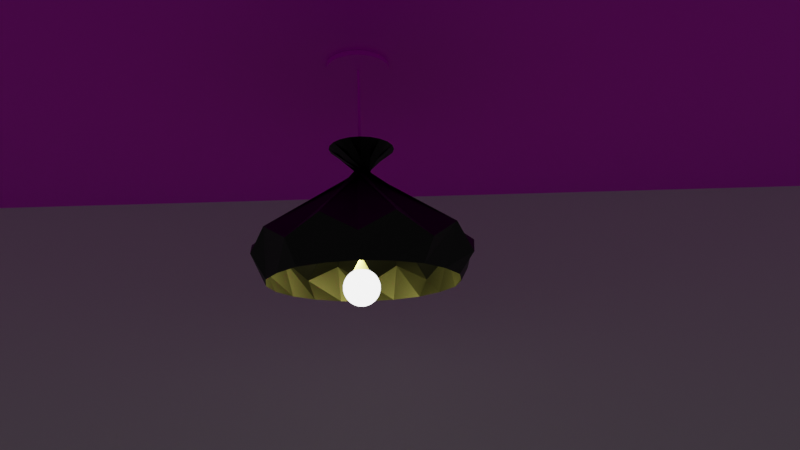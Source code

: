 # Source: Light.blend  (saved by Blender 3.6.13; exported with 4.5.12 LTS)
import bpy
from mathutils import Matrix  # noqa: F401  (used for matrix-valued properties, if any)

bpy.ops.wm.read_factory_settings(use_empty=True)
scene = bpy.context.scene
scene.name = 'Scene'

# ---- collections
col_collection = bpy.data.collections.new('Collection'); scene.collection.children.link(col_collection)

# ---- images (referenced by path relative to the original .blend; pixels are not part of the script)
import os
ASSET_DIR = os.environ.get("B2B_ASSET_DIR", "")  # directory of the original .blend (textures are referenced by path, not embedded)
HERE = os.path.dirname(os.path.abspath(__file__))  # packed textures are extracted next to this script under _unpacked/

def load_image(name, relpath, width, height, colorspace="sRGB"):
    """Load a texture the original file referenced (path relative to the .blend, or extracted next to this script)."""
    p = next((c for c in (os.path.join(HERE, relpath), os.path.join(ASSET_DIR, relpath)) if relpath and os.path.exists(c)), "")
    if p:
        img = bpy.data.images.load(p, check_existing=True)
        img.name = name
    else:  # same state as the original file: an image datablock whose file is absent (Cycles renders it pink)
        img = bpy.data.images.new(name, width, height)
        img.source = "FILE"
        img.filepath = "//" + (relpath or name)
    img.colorspace_settings.name = colorspace
    return img
img_paint_1315_jpg = load_image('Paint-1315.jpg', 'Paint-1315.jpg', 1024, 1024, 'sRGB')
img_240_f_250444275_nbxczduilcqlqmxu7mrb9ck8ejmurdy4_jpg = load_image('240_F_250444275_nBXcZduIlcqlQmxu7MrB9Ck8ejMURdY4.jpg', '240_F_250444275_nBXcZduIlcqlQmxu7MrB9Ck8ejMURdY4.jpg', 1024, 1024, 'sRGB')
img_abstract_background_with_patterned_glass_texture_jpg = load_image('abstract-background-with-patterned-glass-texture.jpg', 'abstract-background-with-patterned-glass-texture.jpg', 1024, 1024, 'Filmic sRGB')
img_240_f_95669744_sme4gdzku9o2s7tichzdhz82soupzsrs_jpg = load_image('240_F_95669744_SME4GdzkU9o2s7TIchZdHz82SouPZSrs.jpg', '240_F_95669744_SME4GdzkU9o2s7TIchZdHz82SouPZSrs.jpg', 1024, 1024, 'sRGB')

# ---- materials (node trees are filled in below, after node groups)
mat_material_002 = bpy.data.materials.new('Material.002')
mat_material_002.use_transparent_shadow = False
mat_material_006 = bpy.data.materials.new('Material.006')
mat_material_006.use_transparent_shadow = False
mat_material_005 = bpy.data.materials.new('Material.005')
mat_material_005.use_transparent_shadow = False
mat_material_004 = bpy.data.materials.new('Material.004')
mat_material_004.use_transparent_shadow = False
mat_material_007 = bpy.data.materials.new('Material.007')
mat_material_007.use_transparent_shadow = False
mat_material_001 = bpy.data.materials.new('Material.001')
mat_material_001.use_transparent_shadow = False

# ---- material node trees
mat_material_002.use_nodes = True; mat_material_002.node_tree.nodes.clear()
_N = mat_material_002.node_tree.nodes; _L = mat_material_002.node_tree.links
n0 = _N.new('ShaderNodeOutputMaterial'); n0.name = 'Material Output'; n0.location = (300, 300)
n1 = _N.new('ShaderNodeBsdfPrincipled'); n1.name = 'Principled BSDF'; n1.location = (10, 300)
n1.distribution = 'GGX'
n1.subsurface_method = 'RANDOM_WALK_SKIN'
n1.inputs[3].default_value = 1.45
n1.inputs[27].default_value = (0.0, 0.0, 0.0, 1.0)
n1.inputs[28].default_value = 1.0
n2 = _N.new('ShaderNodeTexImage'); n2.name = 'Image Texture'; n2.location = (-320, 212)
n2.image = img_paint_1315_jpg
_L.new(n1.outputs[0], n0.inputs[0])
_L.new(n2.outputs[0], n1.inputs[0])
n0.is_active_output = True
mat_material_006.use_nodes = True; mat_material_006.node_tree.nodes.clear()
_N = mat_material_006.node_tree.nodes; _L = mat_material_006.node_tree.links
n0 = _N.new('ShaderNodeBsdfPrincipled'); n0.name = 'Principled BSDF'; n0.location = (10, 300)
n0.distribution = 'GGX'
n0.subsurface_method = 'RANDOM_WALK_SKIN'
n0.inputs[3].default_value = 1.45
n0.inputs[27].default_value = (0.0, 0.0, 0.0, 1.0)
n0.inputs[28].default_value = 1.0
n1 = _N.new('ShaderNodeOutputMaterial'); n1.name = 'Material Output'; n1.location = (300, 300)
_L.new(n0.outputs[0], n1.inputs[0])
n1.is_active_output = True
mat_material_005.use_nodes = True; mat_material_005.node_tree.nodes.clear()
_N = mat_material_005.node_tree.nodes; _L = mat_material_005.node_tree.links
n0 = _N.new('ShaderNodeOutputMaterial'); n0.name = 'Material Output'; n0.location = (300, 300)
n1 = _N.new('ShaderNodeEmission'); n1.name = 'Emission'; n1.location = (10, 300)
n1.inputs[1].default_value = 4.0
_L.new(n1.outputs[0], n0.inputs[0])
n0.is_active_output = True
mat_material_004.use_nodes = True; mat_material_004.node_tree.nodes.clear()
_N = mat_material_004.node_tree.nodes; _L = mat_material_004.node_tree.links
n0 = _N.new('ShaderNodeBsdfPrincipled'); n0.name = 'Principled BSDF'; n0.location = (10, 300)
n0.distribution = 'GGX'
n0.subsurface_method = 'RANDOM_WALK_SKIN'
n0.inputs[3].default_value = 1.45
n0.inputs[27].default_value = (0.0, 0.0, 0.0, 1.0)
n0.inputs[28].default_value = 1.0
n1 = _N.new('ShaderNodeOutputMaterial'); n1.name = 'Material Output'; n1.location = (300, 300)
n2 = _N.new('ShaderNodeTexImage'); n2.name = 'Image Texture'; n2.location = (-311, 251)
n2.image = img_240_f_250444275_nbxczduilcqlqmxu7mrb9ck8ejmurdy4_jpg
_L.new(n0.outputs[0], n1.inputs[0])
_L.new(n2.outputs[0], n0.inputs[0])
n1.is_active_output = True
mat_material_007.use_nodes = True; mat_material_007.node_tree.nodes.clear()
_N = mat_material_007.node_tree.nodes; _L = mat_material_007.node_tree.links
n0 = _N.new('ShaderNodeOutputMaterial'); n0.name = 'Material Output'; n0.location = (300, 300)
n1 = _N.new('ShaderNodeBsdfPrincipled'); n1.name = 'Principled BSDF'; n1.location = (10, 300)
n1.distribution = 'GGX'
n1.subsurface_method = 'RANDOM_WALK_SKIN'
n1.inputs[3].default_value = 1.45
n1.inputs[27].default_value = (0.0, 0.0, 0.0, 1.0)
n1.inputs[28].default_value = 1.0
n2 = _N.new('ShaderNodeTexImage'); n2.name = 'Image Texture'; n2.location = (-252, 279)
n2.image = img_abstract_background_with_patterned_glass_texture_jpg
n2.interpolation = 'Smart'
_L.new(n1.outputs[0], n0.inputs[0])
_L.new(n2.outputs[0], n1.inputs[0])
n0.is_active_output = True
mat_material_001.use_nodes = True; mat_material_001.node_tree.nodes.clear()
_N = mat_material_001.node_tree.nodes; _L = mat_material_001.node_tree.links
n0 = _N.new('ShaderNodeOutputMaterial'); n0.name = 'Material Output'; n0.location = (300, 300)
n1 = _N.new('ShaderNodeTexImage'); n1.name = 'Image Texture'; n1.location = (-247, 223)
n1.image = img_240_f_95669744_sme4gdzku9o2s7tichzdhz82soupzsrs_jpg
n2 = _N.new('ShaderNodeBsdfPrincipled'); n2.name = 'Principled BSDF'; n2.location = (10, 300)
n2.distribution = 'GGX'
n2.subsurface_method = 'RANDOM_WALK_SKIN'
n2.inputs[3].default_value = 1.45
n2.inputs[27].default_value = (0.0, 0.0, 0.0, 1.0)
n2.inputs[28].default_value = 1.0
_L.new(n2.outputs[0], n0.inputs[0])
_L.new(n1.outputs[0], n2.inputs[0])
n0.is_active_output = True

# ---- world
world_world = bpy.data.worlds.new('World'); scene.world = world_world
world_world.use_nodes = True; world_world.node_tree.nodes.clear()
_N = world_world.node_tree.nodes; _L = world_world.node_tree.links
n0 = _N.new('ShaderNodeOutputWorld'); n0.name = 'World Output'; n0.location = (300, 300)
n1 = _N.new('ShaderNodeBackground'); n1.name = 'Background'; n1.location = (10, 300)
n1.inputs[0].default_value = (0.05088, 0.05088, 0.05088, 1.0)
_L.new(n1.outputs[0], n0.inputs[0])
n0.is_active_output = True
world_world.color = (0.05088, 0.05088, 0.05088)
world_world.use_sun_shadow = False
world_world.sun_shadow_jitter_overblur = 0.0

# ---- cameras
cam_camera_003 = bpy.data.cameras.new('Camera.003')
cam_camera_003.lens = 33.0
cam_camera_003.dof.use_dof = True
cam_camera_003.dof.aperture_fstop = 128.0
cam_camera_003.dof.aperture_blades = 8
cam_camera_003.dof.aperture_ratio = 2.0

# ---- lights
light_point = bpy.data.lights.new('Point', 'POINT')
light_point.color = (1.0, 0.9378, 0.2046)
light_point.transmission_factor = 0.0
light_point.energy = 147.0
light_point.shadow_maximum_resolution = 0.006
light_point.use_absolute_resolution = True

# ---- meshes
me_plane = bpy.data.meshes.new('Plane')
me_plane.from_pydata([(-1.0, -1.0, 0.0), (1.0, -1.0, 0.0), (-1.0, 1.0, 0.0), (1.0, 1.0, 0.0)], [], [(0, 1, 3, 2)])
_uv = me_plane.uv_layers.new(name='UVMap')
_uv.uv.foreach_set('vector', [0.0, 0.0, 1.0, 0.0, 1.0, 1.0, 0.0, 1.0])
me_plane.materials.append(mat_material_002)
me_plane.update()
me_plane_001 = bpy.data.meshes.new('Plane.001')
me_plane_001.from_pydata([(-1.0, -1.0, 0.0), (1.0, -1.0, 0.0), (-1.0, 1.0, 0.0), (1.0, 1.0, 0.0)], [], [(0, 1, 3, 2)])
_uv = me_plane_001.uv_layers.new(name='UVMap')
_uv.uv.foreach_set('vector', [0.0, 0.0, 1.0, 0.0, 1.0, 1.0, 0.0, 1.0])
me_plane_001.materials.append(mat_material_006)
me_plane_001.update()
me_sphere = bpy.data.meshes.new('Sphere')
me_sphere.from_pydata([(0.0, 0.1194, 0.1347), (0.0, 0.1481, 0.1023), (0.0, 0.1787, 0.0217), (0.0, 0.1787, -0.0217), (0.0, 0.1194, -0.1347), (0.008404, 0.04225, 0.1748), (0.01632, 0.08204, 0.1594), (0.02329, 0.1171, 0.1347), (0.0289, 0.1453, 0.1023), (0.03283, 0.1651, 0.06383), (0.03486, 0.1753, 0.0217), (0.03486, 0.1753, -0.0217), (0.03283, 0.1651, -0.06383), (0.0289, 0.1453, -0.1023), (0.02329, 0.1171, -0.1347), (0.01632, 0.08204, -0.1594), (0.008404, 0.04225, -0.1748), (0.01648, 0.0398, 0.1748), (0.03201, 0.07728, 0.1594), (0.04568, 0.1103, 0.1347), (0.05669, 0.1369, 0.1023), (0.06441, 0.1555, 0.06383), (0.06838, 0.1651, 0.0217), (0.06838, 0.1651, -0.0217), (0.06441, 0.1555, -0.06383), (0.05669, 0.1369, -0.1023), (0.04568, 0.1103, -0.1347), (0.03201, 0.07728, -0.1594), (0.01648, 0.0398, -0.1748), (0.02393, 0.03582, 0.1748), (0.04647, 0.06955, 0.1594), (0.06631, 0.09925, 0.1347), (0.0823, 0.1232, 0.1023), (0.0935, 0.1399, 0.06383), (0.09927, 0.1486, 0.0217), (0.09927, 0.1486, -0.0217), (0.0935, 0.1399, -0.06383), (0.0823, 0.1232, -0.1023), (0.06631, 0.09925, -0.1347), (0.04647, 0.06955, -0.1594), (0.02393, 0.03582, -0.1748), (0.03046, 0.03046, 0.1748), (0.05915, 0.05915, 0.1594), (0.0844, 0.0844, 0.1347), (0.1047, 0.1047, 0.1023), (0.119, 0.119, 0.06383), (0.1264, 0.1264, 0.0217), (0.1264, 0.1264, -0.0217), (0.119, 0.119, -0.06383), (0.1047, 0.1047, -0.1023), (0.0844, 0.0844, -0.1347), (0.05915, 0.05915, -0.1594), (0.03046, 0.03046, -0.1748), (0.03582, 0.02393, 0.1748), (0.06955, 0.04647, 0.1594), (0.09925, 0.06631, 0.1347), (0.1232, 0.0823, 0.1023), (0.1399, 0.0935, 0.06383), (0.1486, 0.09927, 0.0217), (0.1486, 0.09927, -0.0217), (0.1399, 0.0935, -0.06383), (0.1232, 0.0823, -0.1023), (0.09925, 0.06631, -0.1347), (0.06955, 0.04647, -0.1594), (0.03582, 0.02393, -0.1748), (0.0398, 0.01648, 0.1748), (0.07728, 0.03201, 0.1594), (0.1103, 0.04568, 0.1347), (0.1369, 0.05669, 0.1023), (0.1555, 0.06441, 0.06383), (0.1651, 0.06838, 0.0217), (0.1651, 0.06838, -0.0217), (0.1555, 0.06441, -0.06383), (0.1369, 0.05669, -0.1023), (0.1103, 0.04568, -0.1347), (0.07728, 0.03201, -0.1594), (0.0398, 0.01648, -0.1748), (0.04225, 0.008404, 0.1748), (0.08204, 0.01632, 0.1594), (0.1171, 0.02329, 0.1347), (0.1453, 0.0289, 0.1023), (0.1651, 0.03283, 0.06383), (0.1753, 0.03486, 0.0217), (0.1753, 0.03486, -0.0217), (0.1651, 0.03283, -0.06383), (0.1453, 0.0289, -0.1023), (0.1171, 0.02329, -0.1347), (0.08204, 0.01632, -0.1594), (0.04225, 0.008404, -0.1748), (0.0, 0.0, -0.18), (0.04308, -3.725e-09, 0.1748), (0.08365, -3.725e-09, 0.1594), (0.1194, -9.313e-09, 0.1347), (0.1481, -1.118e-08, 0.1023), (0.1683, -1.49e-08, 0.06383), (0.1787, -2.98e-08, 0.0217), (0.1787, -2.98e-08, -0.0217), (0.1683, -1.49e-08, -0.06383), (0.1481, -1.118e-08, -0.1023), (0.1194, -9.313e-09, -0.1347), (0.08365, -3.725e-09, -0.1594), (0.04308, -3.725e-09, -0.1748), (0.04225, -0.008404, 0.1748), (0.08204, -0.01632, 0.1594), (0.1171, -0.02329, 0.1347), (0.1453, -0.0289, 0.1023), (0.1651, -0.03283, 0.06383), (0.1753, -0.03486, 0.0217), (0.1753, -0.03486, -0.0217), (0.1651, -0.03283, -0.06383), (0.1453, -0.0289, -0.1023), (0.1171, -0.02329, -0.1347), (0.08204, -0.01632, -0.1594), (0.04225, -0.008404, -0.1748), (0.0398, -0.01648, 0.1748), (0.07728, -0.03201, 0.1594), (0.1103, -0.04568, 0.1347), (0.1369, -0.05669, 0.1023), (0.1555, -0.06441, 0.06383), (0.1651, -0.06838, 0.0217), (0.1651, -0.06838, -0.0217), (0.1555, -0.06441, -0.06383), (0.1369, -0.05669, -0.1023), (0.1103, -0.04568, -0.1347), (0.07728, -0.03201, -0.1594), (0.0398, -0.01648, -0.1748), (0.03582, -0.02393, 0.1748), (0.06955, -0.04647, 0.1594), (0.09925, -0.06631, 0.1347), (0.1232, -0.0823, 0.1023), (0.1399, -0.0935, 0.06383), (0.1486, -0.09927, 0.0217), (0.1486, -0.09927, -0.0217), (0.1399, -0.0935, -0.06383), (0.1232, -0.0823, -0.1023), (0.09925, -0.06631, -0.1347), (0.06955, -0.04647, -0.1594), (0.03582, -0.02393, -0.1748), (0.03046, -0.03046, 0.1748), (0.05915, -0.05915, 0.1594), (0.0844, -0.0844, 0.1347), (0.1047, -0.1047, 0.1023), (0.119, -0.119, 0.06383), (0.1264, -0.1264, 0.0217), (0.1264, -0.1264, -0.0217), (0.119, -0.119, -0.06383), (0.1047, -0.1047, -0.1023), (0.0844, -0.0844, -0.1347), (0.05915, -0.05915, -0.1594), (0.03046, -0.03046, -0.1748), (0.02393, -0.03582, 0.1748), (0.04647, -0.06955, 0.1594), (0.06631, -0.09925, 0.1347), (0.0823, -0.1232, 0.1023), (0.0935, -0.1399, 0.06383), (0.09927, -0.1486, 0.0217), (0.09927, -0.1486, -0.0217), (0.0935, -0.1399, -0.06383), (0.0823, -0.1232, -0.1023), (0.06631, -0.09925, -0.1347), (0.04647, -0.06955, -0.1594), (0.02393, -0.03582, -0.1748), (0.01648, -0.0398, 0.1748), (0.03201, -0.07728, 0.1594), (0.04568, -0.1103, 0.1347), (0.05669, -0.1369, 0.1023), (0.06441, -0.1555, 0.06383), (0.06838, -0.1651, 0.0217), (0.06838, -0.1651, -0.0217), (0.06441, -0.1555, -0.06383), (0.05669, -0.1369, -0.1023), (0.04568, -0.1103, -0.1347), (0.03201, -0.07728, -0.1594), (0.01648, -0.0398, -0.1748), (0.008404, -0.04225, 0.1748), (0.01632, -0.08204, 0.1594), (0.02329, -0.1171, 0.1347), (0.0289, -0.1453, 0.1023), (0.03283, -0.1651, 0.06383), (0.03486, -0.1753, 0.0217), (0.03486, -0.1753, -0.0217), (0.03283, -0.1651, -0.06383), (0.0289, -0.1453, -0.1023), (0.02329, -0.1171, -0.1347), (0.01632, -0.08204, -0.1594), (0.008404, -0.04225, -0.1748), (-2.794e-09, -0.04308, 0.1748), (-7.451e-09, -0.08365, 0.1594), (-1.676e-08, -0.1194, 0.1347), (-2.235e-08, -0.1481, 0.1023), (-2.235e-08, -0.1683, 0.06383), (-5.588e-08, -0.1787, 0.0217), (-5.588e-08, -0.1787, -0.0217), (-2.235e-08, -0.1683, -0.06383), (-2.235e-08, -0.1481, -0.1023), (-1.676e-08, -0.1194, -0.1347), (-7.451e-09, -0.08365, -0.1594), (-2.794e-09, -0.04308, -0.1748), (0.0, 0.0, 0.18), (-0.008404, -0.04225, 0.1748), (-0.01632, -0.08204, 0.1594), (-0.02329, -0.1171, 0.1347), (-0.0289, -0.1453, 0.1023), (-0.03283, -0.1651, 0.06383), (-0.03486, -0.1753, 0.0217), (-0.03486, -0.1753, -0.0217), (-0.03283, -0.1651, -0.06383), (-0.0289, -0.1453, -0.1023), (-0.02329, -0.1171, -0.1347), (-0.01632, -0.08204, -0.1594), (-0.008404, -0.04225, -0.1748), (-0.01648, -0.0398, 0.1748), (-0.03201, -0.07728, 0.1594), (-0.04568, -0.1103, 0.1347), (-0.05669, -0.1369, 0.1023), (-0.06441, -0.1555, 0.06383), (-0.06838, -0.1651, 0.0217), (-0.06838, -0.1651, -0.0217), (-0.06441, -0.1555, -0.06383), (-0.05669, -0.1369, -0.1023), (-0.04568, -0.1103, -0.1347), (-0.03201, -0.07728, -0.1594), (-0.01648, -0.0398, -0.1748), (-0.02393, -0.03582, 0.1748), (-0.04647, -0.06955, 0.1594), (-0.06631, -0.09925, 0.1347), (-0.0823, -0.1232, 0.1023), (-0.0935, -0.1399, 0.06383), (-0.09927, -0.1486, 0.0217), (-0.09927, -0.1486, -0.0217), (-0.0935, -0.1399, -0.06383), (-0.0823, -0.1232, -0.1023), (-0.06631, -0.09925, -0.1347), (-0.04647, -0.06955, -0.1594), (-0.02393, -0.03582, -0.1748), (-0.03046, -0.03046, 0.1748), (-0.05915, -0.05915, 0.1594), (-0.0844, -0.0844, 0.1347), (-0.1047, -0.1047, 0.1023), (-0.119, -0.119, 0.06383), (-0.1264, -0.1264, 0.0217), (-0.1264, -0.1264, -0.0217), (-0.119, -0.119, -0.06383), (-0.1047, -0.1047, -0.1023), (-0.0844, -0.0844, -0.1347), (-0.05915, -0.05915, -0.1594), (-0.03046, -0.03046, -0.1748), (-0.03582, -0.02393, 0.1748), (-0.06955, -0.04647, 0.1594), (-0.09925, -0.06631, 0.1347), (-0.1232, -0.0823, 0.1023), (-0.1399, -0.0935, 0.06383), (-0.1486, -0.09927, 0.0217), (-0.1486, -0.09927, -0.0217), (-0.1399, -0.0935, -0.06383), (-0.1232, -0.0823, -0.1023), (-0.09925, -0.06631, -0.1347), (-0.06955, -0.04647, -0.1594), (-0.03582, -0.02393, -0.1748), (-0.0398, -0.01648, 0.1748), (-0.07728, -0.03201, 0.1594), (-0.1103, -0.04568, 0.1347), (-0.1369, -0.05669, 0.1023), (-0.1555, -0.06441, 0.06383), (-0.1651, -0.06838, 0.0217), (-0.1651, -0.06838, -0.0217), (-0.1555, -0.06441, -0.06383), (-0.1369, -0.05669, -0.1023), (-0.1103, -0.04568, -0.1347), (-0.07728, -0.03201, -0.1594), (-0.0398, -0.01648, -0.1748), (-0.04225, -0.008404, 0.1748), (-0.08204, -0.01632, 0.1594), (-0.1171, -0.02329, 0.1347), (-0.1453, -0.0289, 0.1023), (-0.1651, -0.03283, 0.06383), (-0.1753, -0.03486, 0.0217), (-0.1753, -0.03486, -0.0217), (-0.1651, -0.03283, -0.06383), (-0.1453, -0.0289, -0.1023), (-0.1171, -0.02329, -0.1347), (-0.08204, -0.01632, -0.1594), (-0.04225, -0.008404, -0.1748), (-0.04308, 6.519e-09, 0.1748), (-0.08365, 1.304e-08, 0.1594), (-0.1194, 2.235e-08, 0.1347), (-0.1481, 2.98e-08, 0.1023), (-0.1683, 2.98e-08, 0.06383), (-0.1787, 9.313e-08, 0.0217), (-0.1787, 9.313e-08, -0.0217), (-0.1683, 2.98e-08, -0.06383), (-0.1481, 2.98e-08, -0.1023), (-0.1194, 2.235e-08, -0.1347), (-0.08365, 1.304e-08, -0.1594), (-0.04308, 6.519e-09, -0.1748), (-0.04225, 0.008404, 0.1748), (-0.08204, 0.01632, 0.1594), (-0.1171, 0.02329, 0.1347), (-0.1453, 0.0289, 0.1023), (-0.1651, 0.03283, 0.06383), (-0.1753, 0.03486, 0.0217), (-0.1753, 0.03486, -0.0217), (-0.1651, 0.03283, -0.06383), (-0.1453, 0.0289, -0.1023), (-0.1171, 0.02329, -0.1347), (-0.08204, 0.01632, -0.1594), (-0.04225, 0.008404, -0.1748), (-0.0398, 0.01648, 0.1748), (-0.07728, 0.03201, 0.1594), (-0.1103, 0.04568, 0.1347), (-0.1369, 0.05669, 0.1023), (-0.1555, 0.06441, 0.06383), (-0.1651, 0.06838, 0.0217), (-0.1651, 0.06838, -0.0217), (-0.1555, 0.06441, -0.06383), (-0.1369, 0.05669, -0.1023), (-0.1103, 0.04568, -0.1347), (-0.07728, 0.03201, -0.1594), (-0.0398, 0.01648, -0.1748), (-0.03582, 0.02393, 0.1748), (-0.06955, 0.04647, 0.1594), (-0.09925, 0.06631, 0.1347), (-0.1232, 0.0823, 0.1023), (-0.1399, 0.0935, 0.06383), (-0.1486, 0.09927, 0.0217), (-0.1486, 0.09927, -0.0217), (-0.1399, 0.0935, -0.06383), (-0.1232, 0.0823, -0.1023), (-0.09925, 0.06631, -0.1347), (-0.06955, 0.04647, -0.1594), (-0.03582, 0.02393, -0.1748), (-0.03046, 0.03046, 0.1748), (-0.05915, 0.05915, 0.1594), (-0.0844, 0.0844, 0.1347), (-0.1047, 0.1047, 0.1023), (-0.119, 0.119, 0.06383), (-0.1264, 0.1264, 0.0217), (-0.1264, 0.1264, -0.0217), (-0.119, 0.119, -0.06383), (-0.1047, 0.1047, -0.1023), (-0.0844, 0.0844, -0.1347), (-0.05915, 0.05915, -0.1594), (-0.03046, 0.03046, -0.1748), (-0.02393, 0.03582, 0.1748), (-0.04647, 0.06955, 0.1594), (-0.06631, 0.09925, 0.1347), (-0.0823, 0.1232, 0.1023), (-0.0935, 0.1399, 0.06383), (-0.09927, 0.1486, 0.0217), (-0.09927, 0.1486, -0.0217), (-0.0935, 0.1399, -0.06383), (-0.0823, 0.1232, -0.1023), (-0.06631, 0.09925, -0.1347), (-0.04647, 0.06955, -0.1594), (-0.02393, 0.03582, -0.1748), (-0.01648, 0.0398, 0.1748), (-0.03201, 0.07728, 0.1594), (-0.04568, 0.1103, 0.1347), (-0.05669, 0.1369, 0.1023), (-0.06441, 0.1555, 0.06383), (-0.06838, 0.1651, 0.0217), (-0.06838, 0.1651, -0.0217), (-0.06441, 0.1555, -0.06383), (-0.05669, 0.1369, -0.1023), (-0.04568, 0.1103, -0.1347), (-0.03201, 0.07728, -0.1594), (-0.01648, 0.0398, -0.1748), (-0.008404, 0.04225, 0.1748), (-0.01632, 0.08204, 0.1594), (-0.02329, 0.1171, 0.1347), (-0.0289, 0.1453, 0.1023), (-0.03283, 0.1651, 0.06383), (-0.03486, 0.1753, 0.0217), (-0.03486, 0.1753, -0.0217), (-0.03283, 0.1651, -0.06383), (-0.0289, 0.1453, -0.1023), (-0.02329, 0.1171, -0.1347), (-0.01632, 0.08204, -0.1594), (-0.008404, 0.04225, -0.1748), (6.519e-09, 0.04308, 0.1748), (2.235e-08, 0.08365, 0.1594), (3.725e-08, 0.1683, 0.06383), (3.725e-08, 0.1683, -0.06383), (2.794e-08, 0.1481, -0.1023), (2.235e-08, 0.08365, -0.1594), (6.519e-09, 0.04308, -0.1748)], [], [(3, 2, 10, 11), (382, 3, 11, 12), (379, 198, 5), (383, 382, 12, 13), (380, 379, 5, 6), (4, 383, 13, 14), (0, 380, 6, 7), (384, 4, 14, 15), (1, 0, 7, 8), (385, 384, 15, 16), (381, 1, 8, 9), (89, 385, 16), (2, 381, 9, 10), (5, 198, 17), (13, 12, 24, 25), (6, 5, 17, 18), (14, 13, 25, 26), (7, 6, 18, 19), (15, 14, 26, 27), (8, 7, 19, 20), (16, 15, 27, 28), (9, 8, 20, 21), (89, 16, 28), (10, 9, 21, 22), (11, 10, 22, 23), (12, 11, 23, 24), (27, 26, 38, 39), (20, 19, 31, 32), (28, 27, 39, 40), (21, 20, 32, 33), (89, 28, 40), (22, 21, 33, 34), (23, 22, 34, 35), (24, 23, 35, 36), (17, 198, 29), (25, 24, 36, 37), (18, 17, 29, 30), (26, 25, 37, 38), (19, 18, 30, 31), (35, 34, 46, 47), (36, 35, 47, 48), (29, 198, 41), (37, 36, 48, 49), (30, 29, 41, 42), (38, 37, 49, 50), (31, 30, 42, 43), (39, 38, 50, 51), (32, 31, 43, 44), (40, 39, 51, 52), (33, 32, 44, 45), (89, 40, 52), (34, 33, 45, 46), (49, 48, 60, 61), (42, 41, 53, 54), (50, 49, 61, 62), (43, 42, 54, 55), (51, 50, 62, 63), (44, 43, 55, 56), (52, 51, 63, 64), (45, 44, 56, 57), (89, 52, 64), (46, 45, 57, 58), (47, 46, 58, 59), (48, 47, 59, 60), (41, 198, 53), (56, 55, 67, 68), (64, 63, 75, 76), (57, 56, 68, 69), (89, 64, 76), (58, 57, 69, 70), (59, 58, 70, 71), (60, 59, 71, 72), (53, 198, 65), (61, 60, 72, 73), (54, 53, 65, 66), (62, 61, 73, 74), (55, 54, 66, 67), (63, 62, 74, 75), (71, 70, 82, 83), (72, 71, 83, 84), (65, 198, 77), (73, 72, 84, 85), (66, 65, 77, 78), (74, 73, 85, 86), (67, 66, 78, 79), (75, 74, 86, 87), (68, 67, 79, 80), (76, 75, 87, 88), (69, 68, 80, 81), (89, 76, 88), (70, 69, 81, 82), (78, 77, 90, 91), (86, 85, 98, 99), (79, 78, 91, 92), (87, 86, 99, 100), (80, 79, 92, 93), (88, 87, 100, 101), (81, 80, 93, 94), (89, 88, 101), (82, 81, 94, 95), (83, 82, 95, 96), (84, 83, 96, 97), (77, 198, 90), (85, 84, 97, 98), (101, 100, 112, 113), (94, 93, 105, 106), (89, 101, 113), (95, 94, 106, 107), (96, 95, 107, 108), (97, 96, 108, 109), (90, 198, 102), (98, 97, 109, 110), (91, 90, 102, 103), (99, 98, 110, 111), (92, 91, 103, 104), (100, 99, 111, 112), (93, 92, 104, 105), (108, 107, 119, 120), (109, 108, 120, 121), (102, 198, 114), (110, 109, 121, 122), (103, 102, 114, 115), (111, 110, 122, 123), (104, 103, 115, 116), (112, 111, 123, 124), (105, 104, 116, 117), (113, 112, 124, 125), (106, 105, 117, 118), (89, 113, 125), (107, 106, 118, 119), (123, 122, 134, 135), (116, 115, 127, 128), (124, 123, 135, 136), (117, 116, 128, 129), (125, 124, 136, 137), (118, 117, 129, 130), (89, 125, 137), (119, 118, 130, 131), (120, 119, 131, 132), (121, 120, 132, 133), (114, 198, 126), (122, 121, 133, 134), (115, 114, 126, 127), (130, 129, 141, 142), (89, 137, 149), (131, 130, 142, 143), (132, 131, 143, 144), (133, 132, 144, 145), (126, 198, 138), (134, 133, 145, 146), (127, 126, 138, 139), (135, 134, 146, 147), (128, 127, 139, 140), (136, 135, 147, 148), (129, 128, 140, 141), (137, 136, 148, 149), (145, 144, 156, 157), (138, 198, 150), (146, 145, 157, 158), (139, 138, 150, 151), (147, 146, 158, 159), (140, 139, 151, 152), (148, 147, 159, 160), (141, 140, 152, 153), (149, 148, 160, 161), (142, 141, 153, 154), (89, 149, 161), (143, 142, 154, 155), (144, 143, 155, 156), (159, 158, 170, 171), (152, 151, 163, 164), (160, 159, 171, 172), (153, 152, 164, 165), (161, 160, 172, 173), (154, 153, 165, 166), (89, 161, 173), (155, 154, 166, 167), (156, 155, 167, 168), (157, 156, 168, 169), (150, 198, 162), (158, 157, 169, 170), (151, 150, 162, 163), (89, 173, 185), (167, 166, 178, 179), (168, 167, 179, 180), (169, 168, 180, 181), (162, 198, 174), (170, 169, 181, 182), (163, 162, 174, 175), (171, 170, 182, 183), (164, 163, 175, 176), (172, 171, 183, 184), (165, 164, 176, 177), (173, 172, 184, 185), (166, 165, 177, 178), (181, 180, 192, 193), (174, 198, 186), (182, 181, 193, 194), (175, 174, 186, 187), (183, 182, 194, 195), (176, 175, 187, 188), (184, 183, 195, 196), (177, 176, 188, 189), (185, 184, 196, 197), (178, 177, 189, 190), (89, 185, 197), (179, 178, 190, 191), (180, 179, 191, 192), (188, 187, 200, 201), (196, 195, 208, 209), (189, 188, 201, 202), (197, 196, 209, 210), (190, 189, 202, 203), (89, 197, 210), (191, 190, 203, 204), (192, 191, 204, 205), (193, 192, 205, 206), (186, 198, 199), (194, 193, 206, 207), (187, 186, 199, 200), (195, 194, 207, 208), (89, 210, 222), (204, 203, 215, 216), (205, 204, 216, 217), (206, 205, 217, 218), (199, 198, 211), (207, 206, 218, 219), (200, 199, 211, 212), (208, 207, 219, 220), (201, 200, 212, 213), (209, 208, 220, 221), (202, 201, 213, 214), (210, 209, 221, 222), (203, 202, 214, 215), (211, 198, 223), (219, 218, 230, 231), (212, 211, 223, 224), (220, 219, 231, 232), (213, 212, 224, 225), (221, 220, 232, 233), (214, 213, 225, 226), (222, 221, 233, 234), (215, 214, 226, 227), (89, 222, 234), (216, 215, 227, 228), (217, 216, 228, 229), (218, 217, 229, 230), (233, 232, 244, 245), (226, 225, 237, 238), (234, 233, 245, 246), (227, 226, 238, 239), (89, 234, 246), (228, 227, 239, 240), (229, 228, 240, 241), (230, 229, 241, 242), (223, 198, 235), (231, 230, 242, 243), (224, 223, 235, 236), (232, 231, 243, 244), (225, 224, 236, 237), (240, 239, 251, 252), (241, 240, 252, 253), (242, 241, 253, 254), (235, 198, 247), (243, 242, 254, 255), (236, 235, 247, 248), (244, 243, 255, 256), (237, 236, 248, 249), (245, 244, 256, 257), (238, 237, 249, 250), (246, 245, 257, 258), (239, 238, 250, 251), (89, 246, 258), (255, 254, 266, 267), (248, 247, 259, 260), (256, 255, 267, 268), (249, 248, 260, 261), (257, 256, 268, 269), (250, 249, 261, 262), (258, 257, 269, 270), (251, 250, 262, 263), (89, 258, 270), (252, 251, 263, 264), (253, 252, 264, 265), (254, 253, 265, 266), (247, 198, 259), (262, 261, 273, 274), (270, 269, 281, 282), (263, 262, 274, 275), (89, 270, 282), (264, 263, 275, 276), (265, 264, 276, 277), (266, 265, 277, 278), (259, 198, 271), (267, 266, 278, 279), (260, 259, 271, 272), (268, 267, 279, 280), (261, 260, 272, 273), (269, 268, 280, 281), (277, 276, 288, 289), (278, 277, 289, 290), (271, 198, 283), (279, 278, 290, 291), (272, 271, 283, 284), (280, 279, 291, 292), (273, 272, 284, 285), (281, 280, 292, 293), (274, 273, 285, 286), (282, 281, 293, 294), (275, 274, 286, 287), (89, 282, 294), (276, 275, 287, 288), (291, 290, 302, 303), (284, 283, 295, 296), (292, 291, 303, 304), (285, 284, 296, 297), (293, 292, 304, 305), (286, 285, 297, 298), (294, 293, 305, 306), (287, 286, 298, 299), (89, 294, 306), (288, 287, 299, 300), (289, 288, 300, 301), (290, 289, 301, 302), (283, 198, 295), (306, 305, 317, 318), (299, 298, 310, 311), (89, 306, 318), (300, 299, 311, 312), (301, 300, 312, 313), (302, 301, 313, 314), (295, 198, 307), (303, 302, 314, 315), (296, 295, 307, 308), (304, 303, 315, 316), (297, 296, 308, 309), (305, 304, 316, 317), (298, 297, 309, 310), (313, 312, 324, 325), (314, 313, 325, 326), (307, 198, 319), (315, 314, 326, 327), (308, 307, 319, 320), (316, 315, 327, 328), (309, 308, 320, 321), (317, 316, 328, 329), (310, 309, 321, 322), (318, 317, 329, 330), (311, 310, 322, 323), (89, 318, 330), (312, 311, 323, 324), (320, 319, 331, 332), (328, 327, 339, 340), (321, 320, 332, 333), (329, 328, 340, 341), (322, 321, 333, 334), (330, 329, 341, 342), (323, 322, 334, 335), (89, 330, 342), (324, 323, 335, 336), (325, 324, 336, 337), (326, 325, 337, 338), (319, 198, 331), (327, 326, 338, 339), (342, 341, 353, 354), (335, 334, 346, 347), (89, 342, 354), (336, 335, 347, 348), (337, 336, 348, 349), (338, 337, 349, 350), (331, 198, 343), (339, 338, 350, 351), (332, 331, 343, 344), (340, 339, 351, 352), (333, 332, 344, 345), (341, 340, 352, 353), (334, 333, 345, 346), (350, 349, 361, 362), (343, 198, 355), (351, 350, 362, 363), (344, 343, 355, 356), (352, 351, 363, 364), (345, 344, 356, 357), (353, 352, 364, 365), (346, 345, 357, 358), (354, 353, 365, 366), (347, 346, 358, 359), (89, 354, 366), (348, 347, 359, 360), (349, 348, 360, 361), (364, 363, 375, 376), (357, 356, 368, 369), (365, 364, 376, 377), (358, 357, 369, 370), (366, 365, 377, 378), (359, 358, 370, 371), (89, 366, 378), (360, 359, 371, 372), (361, 360, 372, 373), (362, 361, 373, 374), (355, 198, 367), (363, 362, 374, 375), (356, 355, 367, 368), (371, 370, 1, 381), (89, 378, 385), (372, 371, 381, 2), (373, 372, 2, 3), (374, 373, 3, 382), (367, 198, 379), (375, 374, 382, 383), (368, 367, 379, 380), (376, 375, 383, 4), (369, 368, 380, 0), (377, 376, 4, 384), (370, 369, 0, 1), (378, 377, 384, 385)])
_uv = me_sphere.uv_layers.new(name='UVMap')
_uv.uv.foreach_set('vector', [0.75, 0.4615, 0.75, 0.5385, 0.7188, 0.5385, 0.7188, 0.4615, 0.75, 0.3846, 0.75, 0.4615, 0.7188, 0.4615, 0.7188, 0.3846, 0.75, 0.9231, 0.7344, 1.0, 0.7188, 0.9231, 0.75, 0.3077, 0.75, 0.3846, 0.7188, 0.3846, 0.7188, 0.3077, 0.75, 0.8462, 0.75, 0.9231, 0.7188, 0.9231, 0.7188, 0.8462, 0.75, 0.2308, 0.75, 0.3077, 0.7188, 0.3077, 0.7188, 0.2308, 0.75, 0.7692, 0.75, 0.8462, 0.7188, 0.8462, 0.7188, 0.7692, 0.75, 0.1538, 0.75, 0.2308, 0.7188, 0.2308, 0.7188, 0.1538, 0.75, 0.6923, 0.75, 0.7692, 0.7188, 0.7692, 0.7188, 0.6923, 0.75, 0.07692, 0.75, 0.1538, 0.7188, 0.1538, 0.7188, 0.07692, 0.75, 0.6154, 0.75, 0.6923, 0.7188, 0.6923, 0.7188, 0.6154, 0.7344, 0.0, 0.75, 0.07692, 0.7188, 0.07692, 0.75, 0.5385, 0.75, 0.6154, 0.7188, 0.6154, 0.7188, 0.5385, 0.7188, 0.9231, 0.7031, 1.0, 0.6875, 0.9231, 0.7188, 0.3077, 0.7188, 0.3846, 0.6875, 0.3846, 0.6875, 0.3077, 0.7188, 0.8462, 0.7188, 0.9231, 0.6875, 0.9231, 0.6875, 0.8462, 0.7188, 0.2308, 0.7188, 0.3077, 0.6875, 0.3077, 0.6875, 0.2308, 0.7188, 0.7692, 0.7188, 0.8462, 0.6875, 0.8462, 0.6875, 0.7692, 0.7188, 0.1538, 0.7188, 0.2308, 0.6875, 0.2308, 0.6875, 0.1538, 0.7188, 0.6923, 0.7188, 0.7692, 0.6875, 0.7692, 0.6875, 0.6923, 0.7188, 0.07692, 0.7188, 0.1538, 0.6875, 0.1538, 0.6875, 0.07692, 0.7188, 0.6154, 0.7188, 0.6923, 0.6875, 0.6923, 0.6875, 0.6154, 0.7031, 0.0, 0.7188, 0.07692, 0.6875, 0.07692, 0.7188, 0.5385, 0.7188, 0.6154, 0.6875, 0.6154, 0.6875, 0.5385, 0.7188, 0.4615, 0.7188, 0.5385, 0.6875, 0.5385, 0.6875, 0.4615, 0.7188, 0.3846, 0.7188, 0.4615, 0.6875, 0.4615, 0.6875, 0.3846, 0.6875, 0.1538, 0.6875, 0.2308, 0.6562, 0.2308, 0.6562, 0.1538, 0.6875, 0.6923, 0.6875, 0.7692, 0.6562, 0.7692, 0.6562, 0.6923, 0.6875, 0.07692, 0.6875, 0.1538, 0.6562, 0.1538, 0.6562, 0.07692, 0.6875, 0.6154, 0.6875, 0.6923, 0.6562, 0.6923, 0.6562, 0.6154, 0.6719, 0.0, 0.6875, 0.07692, 0.6562, 0.07692, 0.6875, 0.5385, 0.6875, 0.6154, 0.6562, 0.6154, 0.6562, 0.5385, 0.6875, 0.4615, 0.6875, 0.5385, 0.6562, 0.5385, 0.6562, 0.4615, 0.6875, 0.3846, 0.6875, 0.4615, 0.6562, 0.4615, 0.6562, 0.3846, 0.6875, 0.9231, 0.6719, 1.0, 0.6562, 0.9231, 0.6875, 0.3077, 0.6875, 0.3846, 0.6562, 0.3846, 0.6562, 0.3077, 0.6875, 0.8462, 0.6875, 0.9231, 0.6562, 0.9231, 0.6562, 0.8462, 0.6875, 0.2308, 0.6875, 0.3077, 0.6562, 0.3077, 0.6562, 0.2308, 0.6875, 0.7692, 0.6875, 0.8462, 0.6562, 0.8462, 0.6562, 0.7692, 0.6562, 0.4615, 0.6562, 0.5385, 0.625, 0.5385, 0.625, 0.4615, 0.6562, 0.3846, 0.6562, 0.4615, 0.625, 0.4615, 0.625, 0.3846, 0.6562, 0.9231, 0.6406, 1.0, 0.625, 0.9231, 0.6562, 0.3077, 0.6562, 0.3846, 0.625, 0.3846, 0.625, 0.3077, 0.6562, 0.8462, 0.6562, 0.9231, 0.625, 0.9231, 0.625, 0.8462, 0.6562, 0.2308, 0.6562, 0.3077, 0.625, 0.3077, 0.625, 0.2308, 0.6562, 0.7692, 0.6562, 0.8462, 0.625, 0.8462, 0.625, 0.7692, 0.6562, 0.1538, 0.6562, 0.2308, 0.625, 0.2308, 0.625, 0.1538, 0.6562, 0.6923, 0.6562, 0.7692, 0.625, 0.7692, 0.625, 0.6923, 0.6562, 0.07692, 0.6562, 0.1538, 0.625, 0.1538, 0.625, 0.07692, 0.6562, 0.6154, 0.6562, 0.6923, 0.625, 0.6923, 0.625, 0.6154, 0.6406, 0.0, 0.6562, 0.07692, 0.625, 0.07692, 0.6562, 0.5385, 0.6562, 0.6154, 0.625, 0.6154, 0.625, 0.5385, 0.625, 0.3077, 0.625, 0.3846, 0.5938, 0.3846, 0.5938, 0.3077, 0.625, 0.8462, 0.625, 0.9231, 0.5938, 0.9231, 0.5938, 0.8462, 0.625, 0.2308, 0.625, 0.3077, 0.5938, 0.3077, 0.5938, 0.2308, 0.625, 0.7692, 0.625, 0.8462, 0.5938, 0.8462, 0.5938, 0.7692, 0.625, 0.1538, 0.625, 0.2308, 0.5938, 0.2308, 0.5938, 0.1538, 0.625, 0.6923, 0.625, 0.7692, 0.5938, 0.7692, 0.5938, 0.6923, 0.625, 0.07692, 0.625, 0.1538, 0.5938, 0.1538, 0.5938, 0.07692, 0.625, 0.6154, 0.625, 0.6923, 0.5938, 0.6923, 0.5938, 0.6154, 0.6094, 0.0, 0.625, 0.07692, 0.5938, 0.07692, 0.625, 0.5385, 0.625, 0.6154, 0.5938, 0.6154, 0.5938, 0.5385, 0.625, 0.4615, 0.625, 0.5385, 0.5938, 0.5385, 0.5938, 0.4615, 0.625, 0.3846, 0.625, 0.4615, 0.5938, 0.4615, 0.5938, 0.3846, 0.625, 0.9231, 0.6094, 1.0, 0.5938, 0.9231, 0.5938, 0.6923, 0.5938, 0.7692, 0.5625, 0.7692, 0.5625, 0.6923, 0.5938, 0.07692, 0.5938, 0.1538, 0.5625, 0.1538, 0.5625, 0.07692, 0.5938, 0.6154, 0.5938, 0.6923, 0.5625, 0.6923, 0.5625, 0.6154, 0.5781, 0.0, 0.5938, 0.07692, 0.5625, 0.07692, 0.5938, 0.5385, 0.5938, 0.6154, 0.5625, 0.6154, 0.5625, 0.5385, 0.5938, 0.4615, 0.5938, 0.5385, 0.5625, 0.5385, 0.5625, 0.4615, 0.5938, 0.3846, 0.5938, 0.4615, 0.5625, 0.4615, 0.5625, 0.3846, 0.5938, 0.9231, 0.5781, 1.0, 0.5625, 0.9231, 0.5938, 0.3077, 0.5938, 0.3846, 0.5625, 0.3846, 0.5625, 0.3077, 0.5938, 0.8462, 0.5938, 0.9231, 0.5625, 0.9231, 0.5625, 0.8462, 0.5938, 0.2308, 0.5938, 0.3077, 0.5625, 0.3077, 0.5625, 0.2308, 0.5938, 0.7692, 0.5938, 0.8462, 0.5625, 0.8462, 0.5625, 0.7692, 0.5938, 0.1538, 0.5938, 0.2308, 0.5625, 0.2308, 0.5625, 0.1538, 0.5625, 0.4615, 0.5625, 0.5385, 0.5312, 0.5385, 0.5312, 0.4615, 0.5625, 0.3846, 0.5625, 0.4615, 0.5312, 0.4615, 0.5312, 0.3846, 0.5625, 0.9231, 0.5469, 1.0, 0.5312, 0.9231, 0.5625, 0.3077, 0.5625, 0.3846, 0.5312, 0.3846, 0.5312, 0.3077, 0.5625, 0.8462, 0.5625, 0.9231, 0.5312, 0.9231, 0.5312, 0.8462, 0.5625, 0.2308, 0.5625, 0.3077, 0.5312, 0.3077, 0.5312, 0.2308, 0.5625, 0.7692, 0.5625, 0.8462, 0.5312, 0.8462, 0.5312, 0.7692, 0.5625, 0.1538, 0.5625, 0.2308, 0.5312, 0.2308, 0.5312, 0.1538, 0.5625, 0.6923, 0.5625, 0.7692, 0.5312, 0.7692, 0.5312, 0.6923, 0.5625, 0.07692, 0.5625, 0.1538, 0.5312, 0.1538, 0.5312, 0.07692, 0.5625, 0.6154, 0.5625, 0.6923, 0.5312, 0.6923, 0.5312, 0.6154, 0.5469, 0.0, 0.5625, 0.07692, 0.5312, 0.07692, 0.5625, 0.5385, 0.5625, 0.6154, 0.5312, 0.6154, 0.5312, 0.5385, 0.5312, 0.8462, 0.5312, 0.9231, 0.5, 0.9231, 0.5, 0.8462, 0.5312, 0.2308, 0.5312, 0.3077, 0.5, 0.3077, 0.5, 0.2308, 0.5312, 0.7692, 0.5312, 0.8462, 0.5, 0.8462, 0.5, 0.7692, 0.5312, 0.1538, 0.5312, 0.2308, 0.5, 0.2308, 0.5, 0.1538, 0.5312, 0.6923, 0.5312, 0.7692, 0.5, 0.7692, 0.5, 0.6923, 0.5312, 0.07692, 0.5312, 0.1538, 0.5, 0.1538, 0.5, 0.07692, 0.5312, 0.6154, 0.5312, 0.6923, 0.5, 0.6923, 0.5, 0.6154, 0.5156, 0.0, 0.5312, 0.07692, 0.5, 0.07692, 0.5312, 0.5385, 0.5312, 0.6154, 0.5, 0.6154, 0.5, 0.5385, 0.5312, 0.4615, 0.5312, 0.5385, 0.5, 0.5385, 0.5, 0.4615, 0.5312, 0.3846, 0.5312, 0.4615, 0.5, 0.4615, 0.5, 0.3846, 0.5312, 0.9231, 0.5156, 1.0, 0.5, 0.9231, 0.5312, 0.3077, 0.5312, 0.3846, 0.5, 0.3846, 0.5, 0.3077, 0.5, 0.07692, 0.5, 0.1538, 0.4688, 0.1538, 0.4688, 0.07692, 0.5, 0.6154, 0.5, 0.6923, 0.4688, 0.6923, 0.4688, 0.6154, 0.4844, 0.0, 0.5, 0.07692, 0.4688, 0.07692, 0.5, 0.5385, 0.5, 0.6154, 0.4688, 0.6154, 0.4687, 0.5385, 0.5, 0.4615, 0.5, 0.5385, 0.4687, 0.5385, 0.4687, 0.4615, 0.5, 0.3846, 0.5, 0.4615, 0.4687, 0.4615, 0.4688, 0.3846, 0.5, 0.9231, 0.4844, 1.0, 0.4688, 0.9231, 0.5, 0.3077, 0.5, 0.3846, 0.4688, 0.3846, 0.4688, 0.3077, 0.5, 0.8462, 0.5, 0.9231, 0.4688, 0.9231, 0.4688, 0.8462, 0.5, 0.2308, 0.5, 0.3077, 0.4688, 0.3077, 0.4688, 0.2308, 0.5, 0.7692, 0.5, 0.8462, 0.4688, 0.8462, 0.4688, 0.7692, 0.5, 0.1538, 0.5, 0.2308, 0.4688, 0.2308, 0.4688, 0.1538, 0.5, 0.6923, 0.5, 0.7692, 0.4688, 0.7692, 0.4688, 0.6923, 0.4687, 0.4615, 0.4687, 0.5385, 0.4375, 0.5385, 0.4375, 0.4615, 0.4688, 0.3846, 0.4687, 0.4615, 0.4375, 0.4615, 0.4375, 0.3846, 0.4688, 0.9231, 0.4531, 1.0, 0.4375, 0.9231, 0.4688, 0.3077, 0.4688, 0.3846, 0.4375, 0.3846, 0.4375, 0.3077, 0.4688, 0.8462, 0.4688, 0.9231, 0.4375, 0.9231, 0.4375, 0.8462, 0.4688, 0.2308, 0.4688, 0.3077, 0.4375, 0.3077, 0.4375, 0.2308, 0.4688, 0.7692, 0.4688, 0.8462, 0.4375, 0.8462, 0.4375, 0.7692, 0.4688, 0.1538, 0.4688, 0.2308, 0.4375, 0.2308, 0.4375, 0.1538, 0.4688, 0.6923, 0.4688, 0.7692, 0.4375, 0.7692, 0.4375, 0.6923, 0.4688, 0.07692, 0.4688, 0.1538, 0.4375, 0.1538, 0.4375, 0.07692, 0.4688, 0.6154, 0.4688, 0.6923, 0.4375, 0.6923, 0.4375, 0.6154, 0.4531, 0.0, 0.4688, 0.07692, 0.4375, 0.07692, 0.4687, 0.5385, 0.4688, 0.6154, 0.4375, 0.6154, 0.4375, 0.5385, 0.4375, 0.2308, 0.4375, 0.3077, 0.4062, 0.3077, 0.4062, 0.2308, 0.4375, 0.7692, 0.4375, 0.8462, 0.4062, 0.8462, 0.4062, 0.7692, 0.4375, 0.1538, 0.4375, 0.2308, 0.4062, 0.2308, 0.4062, 0.1538, 0.4375, 0.6923, 0.4375, 0.7692, 0.4062, 0.7692, 0.4062, 0.6923, 0.4375, 0.07692, 0.4375, 0.1538, 0.4062, 0.1538, 0.4062, 0.07692, 0.4375, 0.6154, 0.4375, 0.6923, 0.4062, 0.6923, 0.4062, 0.6154, 0.4219, 0.0, 0.4375, 0.07692, 0.4062, 0.07692, 0.4375, 0.5385, 0.4375, 0.6154, 0.4062, 0.6154, 0.4062, 0.5385, 0.4375, 0.4615, 0.4375, 0.5385, 0.4062, 0.5385, 0.4062, 0.4615, 0.4375, 0.3846, 0.4375, 0.4615, 0.4062, 0.4615, 0.4062, 0.3846, 0.4375, 0.9231, 0.4219, 1.0, 0.4062, 0.9231, 0.4375, 0.3077, 0.4375, 0.3846, 0.4062, 0.3846, 0.4062, 0.3077, 0.4375, 0.8462, 0.4375, 0.9231, 0.4062, 0.9231, 0.4062, 0.8462, 0.4062, 0.6154, 0.4062, 0.6923, 0.375, 0.6923, 0.375, 0.6154, 0.3906, 0.0, 0.4062, 0.07692, 0.375, 0.07692, 0.4062, 0.5385, 0.4062, 0.6154, 0.375, 0.6154, 0.375, 0.5385, 0.4062, 0.4615, 0.4062, 0.5385, 0.375, 0.5385, 0.375, 0.4615, 0.4062, 0.3846, 0.4062, 0.4615, 0.375, 0.4615, 0.375, 0.3846, 0.4062, 0.9231, 0.3906, 1.0, 0.375, 0.9231, 0.4062, 0.3077, 0.4062, 0.3846, 0.375, 0.3846, 0.375, 0.3077, 0.4062, 0.8462, 0.4062, 0.9231, 0.375, 0.9231, 0.375, 0.8462, 0.4062, 0.2308, 0.4062, 0.3077, 0.375, 0.3077, 0.375, 0.2308, 0.4062, 0.7692, 0.4062, 0.8462, 0.375, 0.8462, 0.375, 0.7692, 0.4062, 0.1538, 0.4062, 0.2308, 0.375, 0.2308, 0.375, 0.1538, 0.4062, 0.6923, 0.4062, 0.7692, 0.375, 0.7692, 0.375, 0.6923, 0.4062, 0.07692, 0.4062, 0.1538, 0.375, 0.1538, 0.375, 0.07692, 0.375, 0.3846, 0.375, 0.4615, 0.3437, 0.4615, 0.3438, 0.3846, 0.375, 0.9231, 0.3594, 1.0, 0.3438, 0.9231, 0.375, 0.3077, 0.375, 0.3846, 0.3438, 0.3846, 0.3438, 0.3077, 0.375, 0.8462, 0.375, 0.9231, 0.3438, 0.9231, 0.3438, 0.8462, 0.375, 0.2308, 0.375, 0.3077, 0.3438, 0.3077, 0.3438, 0.2308, 0.375, 0.7692, 0.375, 0.8462, 0.3438, 0.8462, 0.3438, 0.7692, 0.375, 0.1538, 0.375, 0.2308, 0.3438, 0.2308, 0.3438, 0.1538, 0.375, 0.6923, 0.375, 0.7692, 0.3438, 0.7692, 0.3438, 0.6923, 0.375, 0.07692, 0.375, 0.1538, 0.3438, 0.1538, 0.3438, 0.07692, 0.375, 0.6154, 0.375, 0.6923, 0.3438, 0.6923, 0.3438, 0.6154, 0.3594, 0.0, 0.375, 0.07692, 0.3438, 0.07692, 0.375, 0.5385, 0.375, 0.6154, 0.3438, 0.6154, 0.3437, 0.5385, 0.375, 0.4615, 0.375, 0.5385, 0.3437, 0.5385, 0.3437, 0.4615, 0.3438, 0.2308, 0.3438, 0.3077, 0.3125, 0.3077, 0.3125, 0.2308, 0.3438, 0.7692, 0.3438, 0.8462, 0.3125, 0.8462, 0.3125, 0.7692, 0.3438, 0.1538, 0.3438, 0.2308, 0.3125, 0.2308, 0.3125, 0.1538, 0.3438, 0.6923, 0.3438, 0.7692, 0.3125, 0.7692, 0.3125, 0.6923, 0.3438, 0.07692, 0.3438, 0.1538, 0.3125, 0.1538, 0.3125, 0.07692, 0.3438, 0.6154, 0.3438, 0.6923, 0.3125, 0.6923, 0.3125, 0.6154, 0.3281, 0.0, 0.3438, 0.07692, 0.3125, 0.07692, 0.3437, 0.5385, 0.3438, 0.6154, 0.3125, 0.6154, 0.3125, 0.5385, 0.3437, 0.4615, 0.3437, 0.5385, 0.3125, 0.5385, 0.3125, 0.4615, 0.3438, 0.3846, 0.3437, 0.4615, 0.3125, 0.4615, 0.3125, 0.3846, 0.3438, 0.9231, 0.3281, 1.0, 0.3125, 0.9231, 0.3438, 0.3077, 0.3438, 0.3846, 0.3125, 0.3846, 0.3125, 0.3077, 0.3438, 0.8462, 0.3438, 0.9231, 0.3125, 0.9231, 0.3125, 0.8462, 0.2969, 0.0, 0.3125, 0.07692, 0.2812, 0.07692, 0.3125, 0.5385, 0.3125, 0.6154, 0.2812, 0.6154, 0.2812, 0.5385, 0.3125, 0.4615, 0.3125, 0.5385, 0.2812, 0.5385, 0.2812, 0.4615, 0.3125, 0.3846, 0.3125, 0.4615, 0.2812, 0.4615, 0.2812, 0.3846, 0.3125, 0.9231, 0.2969, 1.0, 0.2812, 0.9231, 0.3125, 0.3077, 0.3125, 0.3846, 0.2812, 0.3846, 0.2812, 0.3077, 0.3125, 0.8462, 0.3125, 0.9231, 0.2812, 0.9231, 0.2812, 0.8462, 0.3125, 0.2308, 0.3125, 0.3077, 0.2812, 0.3077, 0.2812, 0.2308, 0.3125, 0.7692, 0.3125, 0.8462, 0.2812, 0.8462, 0.2812, 0.7692, 0.3125, 0.1538, 0.3125, 0.2308, 0.2812, 0.2308, 0.2812, 0.1538, 0.3125, 0.6923, 0.3125, 0.7692, 0.2812, 0.7692, 0.2812, 0.6923, 0.3125, 0.07692, 0.3125, 0.1538, 0.2812, 0.1538, 0.2812, 0.07692, 0.3125, 0.6154, 0.3125, 0.6923, 0.2812, 0.6923, 0.2812, 0.6154, 0.2812, 0.3846, 0.2812, 0.4615, 0.25, 0.4615, 0.25, 0.3846, 0.2812, 0.9231, 0.2656, 1.0, 0.25, 0.9231, 0.2812, 0.3077, 0.2812, 0.3846, 0.25, 0.3846, 0.25, 0.3077, 0.2812, 0.8462, 0.2812, 0.9231, 0.25, 0.9231, 0.25, 0.8462, 0.2812, 0.2308, 0.2812, 0.3077, 0.25, 0.3077, 0.25, 0.2308, 0.2812, 0.7692, 0.2812, 0.8462, 0.25, 0.8462, 0.25, 0.7692, 0.2812, 0.1538, 0.2812, 0.2308, 0.25, 0.2308, 0.25, 0.1538, 0.2812, 0.6923, 0.2812, 0.7692, 0.25, 0.7692, 0.25, 0.6923, 0.2812, 0.07692, 0.2812, 0.1538, 0.25, 0.1538, 0.25, 0.07692, 0.2812, 0.6154, 0.2812, 0.6923, 0.25, 0.6923, 0.25, 0.6154, 0.2656, 0.0, 0.2812, 0.07692, 0.25, 0.07692, 0.2812, 0.5385, 0.2812, 0.6154, 0.25, 0.6154, 0.25, 0.5385, 0.2812, 0.4615, 0.2812, 0.5385, 0.25, 0.5385, 0.25, 0.4615, 0.25, 0.7692, 0.25, 0.8462, 0.2188, 0.8462, 0.2188, 0.7692, 0.25, 0.1538, 0.25, 0.2308, 0.2188, 0.2308, 0.2188, 0.1538, 0.25, 0.6923, 0.25, 0.7692, 0.2188, 0.7692, 0.2188, 0.6923, 0.25, 0.07692, 0.25, 0.1538, 0.2188, 0.1538, 0.2188, 0.07692, 0.25, 0.6154, 0.25, 0.6923, 0.2188, 0.6923, 0.2188, 0.6154, 0.2344, 0.0, 0.25, 0.07692, 0.2188, 0.07692, 0.25, 0.5385, 0.25, 0.6154, 0.2188, 0.6154, 0.2187, 0.5385, 0.25, 0.4615, 0.25, 0.5385, 0.2187, 0.5385, 0.2187, 0.4615, 0.25, 0.3846, 0.25, 0.4615, 0.2187, 0.4615, 0.2188, 0.3846, 0.25, 0.9231, 0.2344, 1.0, 0.2188, 0.9231, 0.25, 0.3077, 0.25, 0.3846, 0.2188, 0.3846, 0.2188, 0.3077, 0.25, 0.8462, 0.25, 0.9231, 0.2188, 0.9231, 0.2188, 0.8462, 0.25, 0.2308, 0.25, 0.3077, 0.2188, 0.3077, 0.2188, 0.2308, 0.2031, 0.0, 0.2188, 0.07692, 0.1875, 0.07692, 0.2187, 0.5385, 0.2188, 0.6154, 0.1875, 0.6154, 0.1875, 0.5385, 0.2187, 0.4615, 0.2187, 0.5385, 0.1875, 0.5385, 0.1875, 0.4615, 0.2188, 0.3846, 0.2187, 0.4615, 0.1875, 0.4615, 0.1875, 0.3846, 0.2188, 0.9231, 0.2031, 1.0, 0.1875, 0.9231, 0.2188, 0.3077, 0.2188, 0.3846, 0.1875, 0.3846, 0.1875, 0.3077, 0.2188, 0.8462, 0.2188, 0.9231, 0.1875, 0.9231, 0.1875, 0.8462, 0.2188, 0.2308, 0.2188, 0.3077, 0.1875, 0.3077, 0.1875, 0.2308, 0.2188, 0.7692, 0.2188, 0.8462, 0.1875, 0.8462, 0.1875, 0.7692, 0.2188, 0.1538, 0.2188, 0.2308, 0.1875, 0.2308, 0.1875, 0.1538, 0.2188, 0.6923, 0.2188, 0.7692, 0.1875, 0.7692, 0.1875, 0.6923, 0.2188, 0.07692, 0.2188, 0.1538, 0.1875, 0.1538, 0.1875, 0.07692, 0.2188, 0.6154, 0.2188, 0.6923, 0.1875, 0.6923, 0.1875, 0.6154, 0.1875, 0.9231, 0.1719, 1.0, 0.1562, 0.9231, 0.1875, 0.3077, 0.1875, 0.3846, 0.1562, 0.3846, 0.1562, 0.3077, 0.1875, 0.8462, 0.1875, 0.9231, 0.1562, 0.9231, 0.1562, 0.8462, 0.1875, 0.2308, 0.1875, 0.3077, 0.1562, 0.3077, 0.1562, 0.2308, 0.1875, 0.7692, 0.1875, 0.8462, 0.1562, 0.8462, 0.1562, 0.7692, 0.1875, 0.1538, 0.1875, 0.2308, 0.1562, 0.2308, 0.1562, 0.1538, 0.1875, 0.6923, 0.1875, 0.7692, 0.1562, 0.7692, 0.1562, 0.6923, 0.1875, 0.07692, 0.1875, 0.1538, 0.1562, 0.1538, 0.1562, 0.07692, 0.1875, 0.6154, 0.1875, 0.6923, 0.1562, 0.6923, 0.1562, 0.6154, 0.1719, 0.0, 0.1875, 0.07692, 0.1562, 0.07692, 0.1875, 0.5385, 0.1875, 0.6154, 0.1562, 0.6154, 0.1562, 0.5385, 0.1875, 0.4615, 0.1875, 0.5385, 0.1562, 0.5385, 0.1562, 0.4615, 0.1875, 0.3846, 0.1875, 0.4615, 0.1562, 0.4615, 0.1562, 0.3846, 0.1562, 0.1538, 0.1562, 0.2308, 0.125, 0.2308, 0.125, 0.1538, 0.1562, 0.6923, 0.1562, 0.7692, 0.125, 0.7692, 0.125, 0.6923, 0.1562, 0.07692, 0.1562, 0.1538, 0.125, 0.1538, 0.125, 0.07692, 0.1562, 0.6154, 0.1562, 0.6923, 0.125, 0.6923, 0.125, 0.6154, 0.1406, 0.0, 0.1562, 0.07692, 0.125, 0.07692, 0.1562, 0.5385, 0.1562, 0.6154, 0.125, 0.6154, 0.125, 0.5385, 0.1562, 0.4615, 0.1562, 0.5385, 0.125, 0.5385, 0.125, 0.4615, 0.1562, 0.3846, 0.1562, 0.4615, 0.125, 0.4615, 0.125, 0.3846, 0.1562, 0.9231, 0.1406, 1.0, 0.125, 0.9231, 0.1562, 0.3077, 0.1562, 0.3846, 0.125, 0.3846, 0.125, 0.3077, 0.1562, 0.8462, 0.1562, 0.9231, 0.125, 0.9231, 0.125, 0.8462, 0.1562, 0.2308, 0.1562, 0.3077, 0.125, 0.3077, 0.125, 0.2308, 0.1562, 0.7692, 0.1562, 0.8462, 0.125, 0.8462, 0.125, 0.7692, 0.125, 0.5385, 0.125, 0.6154, 0.09375, 0.6154, 0.09375, 0.5385, 0.125, 0.4615, 0.125, 0.5385, 0.09375, 0.5385, 0.09375, 0.4615, 0.125, 0.3846, 0.125, 0.4615, 0.09375, 0.4615, 0.09375, 0.3846, 0.125, 0.9231, 0.1094, 1.0, 0.09375, 0.9231, 0.125, 0.3077, 0.125, 0.3846, 0.09375, 0.3846, 0.09375, 0.3077, 0.125, 0.8462, 0.125, 0.9231, 0.09375, 0.9231, 0.09375, 0.8462, 0.125, 0.2308, 0.125, 0.3077, 0.09375, 0.3077, 0.09375, 0.2308, 0.125, 0.7692, 0.125, 0.8462, 0.09375, 0.8462, 0.09375, 0.7692, 0.125, 0.1538, 0.125, 0.2308, 0.09375, 0.2308, 0.09375, 0.1538, 0.125, 0.6923, 0.125, 0.7692, 0.09375, 0.7692, 0.09375, 0.6923, 0.125, 0.07692, 0.125, 0.1538, 0.09375, 0.1538, 0.09375, 0.07692, 0.125, 0.6154, 0.125, 0.6923, 0.09375, 0.6923, 0.09375, 0.6154, 0.1094, 0.0, 0.125, 0.07692, 0.09375, 0.07692, 0.09375, 0.3077, 0.09375, 0.3846, 0.0625, 0.3846, 0.0625, 0.3077, 0.09375, 0.8462, 0.09375, 0.9231, 0.0625, 0.9231, 0.0625, 0.8462, 0.09375, 0.2308, 0.09375, 0.3077, 0.0625, 0.3077, 0.0625, 0.2308, 0.09375, 0.7692, 0.09375, 0.8462, 0.0625, 0.8462, 0.0625, 0.7692, 0.09375, 0.1538, 0.09375, 0.2308, 0.0625, 0.2308, 0.0625, 0.1538, 0.09375, 0.6923, 0.09375, 0.7692, 0.0625, 0.7692, 0.0625, 0.6923, 0.09375, 0.07692, 0.09375, 0.1538, 0.0625, 0.1538, 0.0625, 0.07692, 0.09375, 0.6154, 0.09375, 0.6923, 0.0625, 0.6923, 0.0625, 0.6154, 0.07812, 0.0, 0.09375, 0.07692, 0.0625, 0.07692, 0.09375, 0.5385, 0.09375, 0.6154, 0.0625, 0.6154, 0.0625, 0.5385, 0.09375, 0.4615, 0.09375, 0.5385, 0.0625, 0.5385, 0.0625, 0.4615, 0.09375, 0.3846, 0.09375, 0.4615, 0.0625, 0.4615, 0.0625, 0.3846, 0.09375, 0.9231, 0.07812, 1.0, 0.0625, 0.9231, 0.0625, 0.6923, 0.0625, 0.7692, 0.03125, 0.7692, 0.03125, 0.6923, 0.0625, 0.07692, 0.0625, 0.1538, 0.03125, 0.1538, 0.03125, 0.07692, 0.0625, 0.6154, 0.0625, 0.6923, 0.03125, 0.6923, 0.03125, 0.6154, 0.04687, 0.0, 0.0625, 0.07692, 0.03125, 0.07692, 0.0625, 0.5385, 0.0625, 0.6154, 0.03125, 0.6154, 0.03125, 0.5385, 0.0625, 0.4615, 0.0625, 0.5385, 0.03125, 0.5385, 0.03125, 0.4615, 0.0625, 0.3846, 0.0625, 0.4615, 0.03125, 0.4615, 0.03125, 0.3846, 0.0625, 0.9231, 0.04687, 1.0, 0.03125, 0.9231, 0.0625, 0.3077, 0.0625, 0.3846, 0.03125, 0.3846, 0.03125, 0.3077, 0.0625, 0.8462, 0.0625, 0.9231, 0.03125, 0.9231, 0.03125, 0.8462, 0.0625, 0.2308, 0.0625, 0.3077, 0.03125, 0.3077, 0.03125, 0.2308, 0.0625, 0.7692, 0.0625, 0.8462, 0.03125, 0.8462, 0.03125, 0.7692, 0.0625, 0.1538, 0.0625, 0.2308, 0.03125, 0.2308, 0.03125, 0.1538, 0.03125, 0.4615, 0.03125, 0.5385, 0.0, 0.5385, 0.0, 0.4615, 0.03125, 0.3846, 0.03125, 0.4615, 0.0, 0.4615, 0.0, 0.3846, 0.03125, 0.9231, 0.01562, 1.0, 0.0, 0.9231, 0.03125, 0.3077, 0.03125, 0.3846, 0.0, 0.3846, 0.0, 0.3077, 0.03125, 0.8462, 0.03125, 0.9231, 0.0, 0.9231, 0.0, 0.8462, 0.03125, 0.2308, 0.03125, 0.3077, 0.0, 0.3077, 0.0, 0.2308, 0.03125, 0.7692, 0.03125, 0.8462, 0.0, 0.8462, 0.0, 0.7692, 0.03125, 0.1538, 0.03125, 0.2308, 0.0, 0.2308, 0.0, 0.1538, 0.03125, 0.6923, 0.03125, 0.7692, 0.0, 0.7692, 0.0, 0.6923, 0.03125, 0.07692, 0.03125, 0.1538, 0.0, 0.1538, 0.0, 0.07692, 0.03125, 0.6154, 0.03125, 0.6923, 0.0, 0.6923, 0.0, 0.6154, 0.01562, 0.0, 0.03125, 0.07692, 0.0, 0.07692, 0.03125, 0.5385, 0.03125, 0.6154, 0.0, 0.6154, 0.0, 0.5385, 1.0, 0.3077, 1.0, 0.3846, 0.9687, 0.3846, 0.9687, 0.3077, 1.0, 0.8462, 1.0, 0.9231, 0.9687, 0.9231, 0.9687, 0.8462, 1.0, 0.2308, 1.0, 0.3077, 0.9687, 0.3077, 0.9687, 0.2308, 1.0, 0.7692, 1.0, 0.8462, 0.9687, 0.8462, 0.9687, 0.7692, 1.0, 0.1538, 1.0, 0.2308, 0.9687, 0.2308, 0.9687, 0.1538, 1.0, 0.6923, 1.0, 0.7692, 0.9687, 0.7692, 0.9687, 0.6923, 1.0, 0.07692, 1.0, 0.1538, 0.9687, 0.1538, 0.9687, 0.07692, 1.0, 0.6154, 1.0, 0.6923, 0.9687, 0.6923, 0.9687, 0.6154, 0.9844, 0.0, 1.0, 0.07692, 0.9687, 0.07692, 1.0, 0.5385, 1.0, 0.6154, 0.9687, 0.6154, 0.9687, 0.5385, 1.0, 0.4615, 1.0, 0.5385, 0.9687, 0.5385, 0.9687, 0.4615, 1.0, 0.3846, 1.0, 0.4615, 0.9687, 0.4615, 0.9687, 0.3846, 1.0, 0.9231, 0.9844, 1.0, 0.9687, 0.9231, 0.9687, 0.07692, 0.9687, 0.1538, 0.9375, 0.1538, 0.9375, 0.07692, 0.9687, 0.6154, 0.9687, 0.6923, 0.9375, 0.6923, 0.9375, 0.6154, 0.9531, 0.0, 0.9687, 0.07692, 0.9375, 0.07692, 0.9687, 0.5385, 0.9687, 0.6154, 0.9375, 0.6154, 0.9375, 0.5385, 0.9687, 0.4615, 0.9687, 0.5385, 0.9375, 0.5385, 0.9375, 0.4615, 0.9687, 0.3846, 0.9687, 0.4615, 0.9375, 0.4615, 0.9375, 0.3846, 0.9687, 0.9231, 0.9531, 1.0, 0.9375, 0.9231, 0.9687, 0.3077, 0.9687, 0.3846, 0.9375, 0.3846, 0.9375, 0.3077, 0.9687, 0.8462, 0.9687, 0.9231, 0.9375, 0.9231, 0.9375, 0.8462, 0.9687, 0.2308, 0.9687, 0.3077, 0.9375, 0.3077, 0.9375, 0.2308, 0.9687, 0.7692, 0.9687, 0.8462, 0.9375, 0.8462, 0.9375, 0.7692, 0.9687, 0.1538, 0.9687, 0.2308, 0.9375, 0.2308, 0.9375, 0.1538, 0.9687, 0.6923, 0.9687, 0.7692, 0.9375, 0.7692, 0.9375, 0.6923, 0.9375, 0.4615, 0.9375, 0.5385, 0.9062, 0.5385, 0.9062, 0.4615, 0.9375, 0.3846, 0.9375, 0.4615, 0.9062, 0.4615, 0.9062, 0.3846, 0.9375, 0.9231, 0.9219, 1.0, 0.9062, 0.9231, 0.9375, 0.3077, 0.9375, 0.3846, 0.9062, 0.3846, 0.9062, 0.3077, 0.9375, 0.8462, 0.9375, 0.9231, 0.9062, 0.9231, 0.9062, 0.8462, 0.9375, 0.2308, 0.9375, 0.3077, 0.9062, 0.3077, 0.9062, 0.2308, 0.9375, 0.7692, 0.9375, 0.8462, 0.9062, 0.8462, 0.9062, 0.7692, 0.9375, 0.1538, 0.9375, 0.2308, 0.9062, 0.2308, 0.9062, 0.1538, 0.9375, 0.6923, 0.9375, 0.7692, 0.9062, 0.7692, 0.9062, 0.6923, 0.9375, 0.07692, 0.9375, 0.1538, 0.9062, 0.1538, 0.9062, 0.07692, 0.9375, 0.6154, 0.9375, 0.6923, 0.9062, 0.6923, 0.9062, 0.6154, 0.9219, 0.0, 0.9375, 0.07692, 0.9062, 0.07692, 0.9375, 0.5385, 0.9375, 0.6154, 0.9062, 0.6154, 0.9062, 0.5385, 0.9062, 0.8462, 0.9062, 0.9231, 0.875, 0.9231, 0.875, 0.8462, 0.9062, 0.2308, 0.9062, 0.3077, 0.875, 0.3077, 0.875, 0.2308, 0.9062, 0.7692, 0.9062, 0.8462, 0.875, 0.8462, 0.875, 0.7692, 0.9062, 0.1538, 0.9062, 0.2308, 0.875, 0.2308, 0.875, 0.1538, 0.9062, 0.6923, 0.9062, 0.7692, 0.875, 0.7692, 0.875, 0.6923, 0.9062, 0.07692, 0.9062, 0.1538, 0.875, 0.1538, 0.875, 0.07692, 0.9062, 0.6154, 0.9062, 0.6923, 0.875, 0.6923, 0.875, 0.6154, 0.8906, 0.0, 0.9062, 0.07692, 0.875, 0.07692, 0.9062, 0.5385, 0.9062, 0.6154, 0.875, 0.6154, 0.875, 0.5385, 0.9062, 0.4615, 0.9062, 0.5385, 0.875, 0.5385, 0.875, 0.4615, 0.9062, 0.3846, 0.9062, 0.4615, 0.875, 0.4615, 0.875, 0.3846, 0.9062, 0.9231, 0.8906, 1.0, 0.875, 0.9231, 0.9062, 0.3077, 0.9062, 0.3846, 0.875, 0.3846, 0.875, 0.3077, 0.875, 0.07692, 0.875, 0.1538, 0.8437, 0.1538, 0.8438, 0.07692, 0.875, 0.6154, 0.875, 0.6923, 0.8438, 0.6923, 0.8437, 0.6154, 0.8594, 0.0, 0.875, 0.07692, 0.8438, 0.07692, 0.875, 0.5385, 0.875, 0.6154, 0.8437, 0.6154, 0.8437, 0.5385, 0.875, 0.4615, 0.875, 0.5385, 0.8437, 0.5385, 0.8437, 0.4615, 0.875, 0.3846, 0.875, 0.4615, 0.8437, 0.4615, 0.8437, 0.3846, 0.875, 0.9231, 0.8594, 1.0, 0.8438, 0.9231, 0.875, 0.3077, 0.875, 0.3846, 0.8437, 0.3846, 0.8438, 0.3077, 0.875, 0.8462, 0.875, 0.9231, 0.8438, 0.9231, 0.8437, 0.8462, 0.875, 0.2308, 0.875, 0.3077, 0.8438, 0.3077, 0.8437, 0.2308, 0.875, 0.7692, 0.875, 0.8462, 0.8437, 0.8462, 0.8437, 0.7692, 0.875, 0.1538, 0.875, 0.2308, 0.8437, 0.2308, 0.8437, 0.1538, 0.875, 0.6923, 0.875, 0.7692, 0.8437, 0.7692, 0.8438, 0.6923, 0.8437, 0.3846, 0.8437, 0.4615, 0.8125, 0.4615, 0.8125, 0.3846, 0.8438, 0.9231, 0.8281, 1.0, 0.8125, 0.9231, 0.8438, 0.3077, 0.8437, 0.3846, 0.8125, 0.3846, 0.8125, 0.3077, 0.8437, 0.8462, 0.8438, 0.9231, 0.8125, 0.9231, 0.8125, 0.8462, 0.8437, 0.2308, 0.8438, 0.3077, 0.8125, 0.3077, 0.8125, 0.2308, 0.8437, 0.7692, 0.8437, 0.8462, 0.8125, 0.8462, 0.8125, 0.7692, 0.8437, 0.1538, 0.8437, 0.2308, 0.8125, 0.2308, 0.8125, 0.1538, 0.8438, 0.6923, 0.8437, 0.7692, 0.8125, 0.7692, 0.8125, 0.6923, 0.8438, 0.07692, 0.8437, 0.1538, 0.8125, 0.1538, 0.8125, 0.07692, 0.8437, 0.6154, 0.8438, 0.6923, 0.8125, 0.6923, 0.8125, 0.6154, 0.8281, 0.0, 0.8438, 0.07692, 0.8125, 0.07692, 0.8437, 0.5385, 0.8437, 0.6154, 0.8125, 0.6154, 0.8125, 0.5385, 0.8437, 0.4615, 0.8437, 0.5385, 0.8125, 0.5385, 0.8125, 0.4615, 0.8125, 0.2308, 0.8125, 0.3077, 0.7812, 0.3077, 0.7812, 0.2308, 0.8125, 0.7692, 0.8125, 0.8462, 0.7812, 0.8462, 0.7812, 0.7692, 0.8125, 0.1538, 0.8125, 0.2308, 0.7812, 0.2308, 0.7812, 0.1538, 0.8125, 0.6923, 0.8125, 0.7692, 0.7812, 0.7692, 0.7812, 0.6923, 0.8125, 0.07692, 0.8125, 0.1538, 0.7812, 0.1538, 0.7812, 0.07692, 0.8125, 0.6154, 0.8125, 0.6923, 0.7812, 0.6923, 0.7812, 0.6154, 0.7969, 0.0, 0.8125, 0.07692, 0.7812, 0.07692, 0.8125, 0.5385, 0.8125, 0.6154, 0.7812, 0.6154, 0.7812, 0.5385, 0.8125, 0.4615, 0.8125, 0.5385, 0.7812, 0.5385, 0.7812, 0.4615, 0.8125, 0.3846, 0.8125, 0.4615, 0.7812, 0.4615, 0.7812, 0.3846, 0.8125, 0.9231, 0.7969, 1.0, 0.7812, 0.9231, 0.8125, 0.3077, 0.8125, 0.3846, 0.7812, 0.3846, 0.7812, 0.3077, 0.8125, 0.8462, 0.8125, 0.9231, 0.7812, 0.9231, 0.7812, 0.8462, 0.7812, 0.6154, 0.7812, 0.6923, 0.75, 0.6923, 0.75, 0.6154, 0.7656, 0.0, 0.7812, 0.07692, 0.75, 0.07692, 0.7812, 0.5385, 0.7812, 0.6154, 0.75, 0.6154, 0.75, 0.5385, 0.7812, 0.4615, 0.7812, 0.5385, 0.75, 0.5385, 0.75, 0.4615, 0.7812, 0.3846, 0.7812, 0.4615, 0.75, 0.4615, 0.75, 0.3846, 0.7812, 0.9231, 0.7656, 1.0, 0.75, 0.9231, 0.7812, 0.3077, 0.7812, 0.3846, 0.75, 0.3846, 0.75, 0.3077, 0.7812, 0.8462, 0.7812, 0.9231, 0.75, 0.9231, 0.75, 0.8462, 0.7812, 0.2308, 0.7812, 0.3077, 0.75, 0.3077, 0.75, 0.2308, 0.7812, 0.7692, 0.7812, 0.8462, 0.75, 0.8462, 0.75, 0.7692, 0.7812, 0.1538, 0.7812, 0.2308, 0.75, 0.2308, 0.75, 0.1538, 0.7812, 0.6923, 0.7812, 0.7692, 0.75, 0.7692, 0.75, 0.6923, 0.7812, 0.07692, 0.7812, 0.1538, 0.75, 0.1538, 0.75, 0.07692])
me_sphere.materials.append(mat_material_005)
me_sphere.update()
me_cone = bpy.data.meshes.new('Cone')
me_cone.from_pydata([(0.0, 1.0, -1.0), (0.1951, 0.9808, -1.0), (0.3827, 0.9239, -1.0), (0.5556, 0.8315, -1.0), (0.7071, 0.7071, -1.0), (0.8315, 0.5556, -1.0), (0.9239, 0.3827, -1.0), (0.9808, 0.1951, -1.0), (1.0, 0.0, -1.0), (0.9808, -0.1951, -1.0), (0.9239, -0.3827, -1.0), (0.8315, -0.5556, -1.0), (0.7071, -0.7071, -1.0), (0.5556, -0.8315, -1.0), (0.3827, -0.9239, -1.0), (0.1951, -0.9808, -1.0), (0.0, -1.0, -1.0), (-0.1951, -0.9808, -1.0), (-0.3827, -0.9239, -1.0), (-0.5556, -0.8315, -1.0), (-0.7071, -0.7071, -1.0), (-0.8315, -0.5556, -1.0), (-0.9239, -0.3827, -1.0), (-0.9808, -0.1951, -1.0), (-1.0, 0.0, -1.0), (-0.9808, 0.1951, -1.0), (-0.9239, 0.3827, -1.0), (-0.8315, 0.5556, -1.0), (-0.7071, 0.7071, -1.0), (-0.5556, 0.8315, -1.0), (-0.3827, 0.9239, -1.0), (-0.1951, 0.9808, -1.0), (0.0, 0.0, 1.0)], [], [(0, 32, 1), (1, 32, 2), (2, 32, 3), (3, 32, 4), (4, 32, 5), (5, 32, 6), (6, 32, 7), (7, 32, 8), (8, 32, 9), (9, 32, 10), (10, 32, 11), (11, 32, 12), (12, 32, 13), (13, 32, 14), (14, 32, 15), (15, 32, 16), (16, 32, 17), (17, 32, 18), (18, 32, 19), (19, 32, 20), (20, 32, 21), (21, 32, 22), (22, 32, 23), (23, 32, 24), (24, 32, 25), (25, 32, 26), (26, 32, 27), (27, 32, 28), (28, 32, 29), (29, 32, 30), (0, 1, 2, 3, 4, 5, 6, 7, 8, 9, 10, 11, 12, 13, 14, 15, 16, 17, 18, 19, 20, 21, 22, 23, 24, 25, 26, 27, 28, 29, 30, 31), (30, 32, 31), (31, 32, 0)])
_uv = me_cone.uv_layers.new(name='UVMap')
_uv.uv.foreach_set('vector', [0.25, 0.49, 0.25, 0.25, 0.2968, 0.4854, 0.2968, 0.4854, 0.25, 0.25, 0.3418, 0.4717, 0.3418, 0.4717, 0.25, 0.25, 0.3833, 0.4496, 0.3833, 0.4496, 0.25, 0.25, 0.4197, 0.4197, 0.4197, 0.4197, 0.25, 0.25, 0.4496, 0.3833, 0.4496, 0.3833, 0.25, 0.25, 0.4717, 0.3418, 0.4717, 0.3418, 0.25, 0.25, 0.4854, 0.2968, 0.4854, 0.2968, 0.25, 0.25, 0.49, 0.25, 0.49, 0.25, 0.25, 0.25, 0.4854, 0.2032, 0.4854, 0.2032, 0.25, 0.25, 0.4717, 0.1582, 0.4717, 0.1582, 0.25, 0.25, 0.4496, 0.1167, 0.4496, 0.1167, 0.25, 0.25, 0.4197, 0.08029, 0.4197, 0.08029, 0.25, 0.25, 0.3833, 0.05045, 0.3833, 0.05045, 0.25, 0.25, 0.3418, 0.02827, 0.3418, 0.02827, 0.25, 0.25, 0.2968, 0.01461, 0.2968, 0.01461, 0.25, 0.25, 0.25, 0.01, 0.25, 0.01, 0.25, 0.25, 0.2032, 0.01461, 0.2032, 0.01461, 0.25, 0.25, 0.1582, 0.02827, 0.1582, 0.02827, 0.25, 0.25, 0.1167, 0.05045, 0.1167, 0.05045, 0.25, 0.25, 0.08029, 0.08029, 0.08029, 0.08029, 0.25, 0.25, 0.05045, 0.1167, 0.05045, 0.1167, 0.25, 0.25, 0.02827, 0.1582, 0.02827, 0.1582, 0.25, 0.25, 0.01461, 0.2032, 0.01461, 0.2032, 0.25, 0.25, 0.01, 0.25, 0.01, 0.25, 0.25, 0.25, 0.01461, 0.2968, 0.01461, 0.2968, 0.25, 0.25, 0.02827, 0.3418, 0.02827, 0.3418, 0.25, 0.25, 0.05045, 0.3833, 0.05045, 0.3833, 0.25, 0.25, 0.08029, 0.4197, 0.08029, 0.4197, 0.25, 0.25, 0.1167, 0.4496, 0.1167, 0.4496, 0.25, 0.25, 0.1582, 0.4717, 0.75, 0.49, 0.7968, 0.4854, 0.8418, 0.4717, 0.8833, 0.4496, 0.9197, 0.4197, 0.9496, 0.3833, 0.9717, 0.3418, 0.9854, 0.2968, 0.99, 0.25, 0.9854, 0.2032, 0.9717, 0.1582, 0.9496, 0.1167, 0.9197, 0.08029, 0.8833, 0.05045, 0.8418, 0.02827, 0.7968, 0.01461, 0.75, 0.01, 0.7032, 0.01461, 0.6582, 0.02827, 0.6167, 0.05045, 0.5803, 0.08029, 0.5504, 0.1167, 0.5283, 0.1582, 0.5146, 0.2032, 0.51, 0.25, 0.5146, 0.2968, 0.5283, 0.3418, 0.5504, 0.3833, 0.5803, 0.4197, 0.6167, 0.4496, 0.6582, 0.4717, 0.7032, 0.4854, 0.1582, 0.4717, 0.25, 0.25, 0.2032, 0.4854, 0.2032, 0.4854, 0.25, 0.25, 0.25, 0.49])
me_cone.update()
me_cylinder_005 = bpy.data.meshes.new('Cylinder.005')
me_cylinder_005.from_pydata([(0.0, 0.01, -1.0), (0.0, 0.01, 1.0), (0.00309, 0.009511, -1.0), (0.00309, 0.009511, 1.0), (0.005878, 0.00809, -1.0), (0.005878, 0.00809, 1.0), (0.00809, 0.005878, -1.0), (0.00809, 0.005878, 1.0), (0.009511, 0.00309, -1.0), (0.009511, 0.00309, 1.0), (0.01, 0.0, -1.0), (0.01, 0.0, 1.0), (0.009511, -0.00309, -1.0), (0.009511, -0.00309, 1.0), (0.00809, -0.005878, -1.0), (0.00809, -0.005878, 1.0), (0.005878, -0.00809, -1.0), (0.005878, -0.00809, 1.0), (0.00309, -0.009511, -1.0), (0.00309, -0.009511, 1.0), (0.0, -0.01, -1.0), (0.0, -0.01, 1.0), (-0.00309, -0.009511, -1.0), (-0.00309, -0.009511, 1.0), (-0.005878, -0.00809, -1.0), (-0.005878, -0.00809, 1.0), (-0.00809, -0.005878, -1.0), (-0.00809, -0.005878, 1.0), (-0.009511, -0.00309, -1.0), (-0.009511, -0.00309, 1.0), (-0.01, 0.0, -1.0), (-0.01, 0.0, 1.0), (-0.009511, 0.00309, -1.0), (-0.009511, 0.00309, 1.0), (-0.00809, 0.005878, -1.0), (-0.00809, 0.005878, 1.0), (-0.005878, 0.00809, -1.0), (-0.005878, 0.00809, 1.0), (-0.00309, 0.009511, -1.0), (-0.00309, 0.009511, 1.0)], [], [(0, 1, 3, 2), (2, 3, 5, 4), (4, 5, 7, 6), (6, 7, 9, 8), (8, 9, 11, 10), (10, 11, 13, 12), (12, 13, 15, 14), (14, 15, 17, 16), (16, 17, 19, 18), (18, 19, 21, 20), (20, 21, 23, 22), (22, 23, 25, 24), (24, 25, 27, 26), (26, 27, 29, 28), (28, 29, 31, 30), (30, 31, 33, 32), (32, 33, 35, 34), (34, 35, 37, 36), (36, 37, 39, 38), (38, 39, 1, 0)])
_uv = me_cylinder_005.uv_layers.new(name='UVMap')
_uv.uv.foreach_set('vector', [1.0, 0.0, 1.0, 1.0, 0.95, 1.0, 0.95, 0.0, 0.95, 0.0, 0.95, 1.0, 0.9, 1.0, 0.9, 0.0, 0.9, 0.0, 0.9, 1.0, 0.85, 1.0, 0.85, 0.0, 0.85, 0.0, 0.85, 1.0, 0.8, 1.0, 0.8, 0.0, 0.8, 0.0, 0.8, 1.0, 0.75, 1.0, 0.75, 0.0, 0.75, 0.0, 0.75, 1.0, 0.7, 1.0, 0.7, 0.0, 0.7, 0.0, 0.7, 1.0, 0.65, 1.0, 0.65, 0.0, 0.65, 0.0, 0.65, 1.0, 0.6, 1.0, 0.6, 0.0, 0.6, 0.0, 0.6, 1.0, 0.55, 1.0, 0.55, 0.0, 0.55, 0.0, 0.55, 1.0, 0.5, 1.0, 0.5, 0.0, 0.5, 0.0, 0.5, 1.0, 0.45, 1.0, 0.45, 0.0, 0.45, 0.0, 0.45, 1.0, 0.4, 1.0, 0.4, 0.0, 0.4, 0.0, 0.4, 1.0, 0.35, 1.0, 0.35, 0.0, 0.35, 0.0, 0.35, 1.0, 0.3, 1.0, 0.3, 0.0, 0.3, 0.0, 0.3, 1.0, 0.25, 1.0, 0.25, 0.0, 0.25, 0.0, 0.25, 1.0, 0.2, 1.0, 0.2, 0.0, 0.2, 0.0, 0.2, 1.0, 0.15, 1.0, 0.15, 0.0, 0.15, 0.0, 0.15, 1.0, 0.1, 1.0, 0.1, 0.0, 0.1, 0.0, 0.1, 1.0, 0.05, 1.0, 0.05, 0.0, 0.05, 0.0, 0.05, 1.0, -1.565e-07, 1.0, -1.565e-07, 0.0])
me_cylinder_005.materials.append(mat_material_004)
me_cylinder_005.update()
me_cylinder_006 = bpy.data.meshes.new('Cylinder.006')
me_cylinder_006.from_pydata([(-0.02288, -1.058, -0.4672), (1.199e-08, 0.3396, 0.5093), (-0.3337, -0.9974, -0.6436), (0.1018, 0.3235, 0.5093), (-0.6549, -0.8421, -0.4654), (0.1936, 0.2767, 0.5093), (-0.8757, -0.6036, -0.6453), (0.2664, 0.2038, 0.5093), (-1.054, -0.3018, -0.4558), (0.3132, 0.112, 0.5093), (-1.083, 0.03357, -0.648), (0.3293, 0.01027, 0.5093), (-1.054, 0.3513, -0.4516), (0.3132, -0.09149, 0.5093), (-0.8757, 0.6708, -0.6508), (0.2664, -0.1833, 0.5093), (-0.66, 0.8932, -0.4393), (0.1936, -0.2561, 0.5093), (-0.3337, 1.065, -0.6524), (0.1018, -0.3029, 0.5093), (-0.02288, 1.108, -0.4425), (1.199e-08, -0.319, 0.5093), (0.3362, 1.065, -0.6524), (-0.1018, -0.3029, 0.5093), (0.6143, 0.8932, -0.4393), (-0.1936, -0.2561, 0.5093), (0.8744, 0.6674, -0.6501), (-0.2664, -0.1833, 0.5093), (1.008, 0.3513, -0.4491), (-0.3132, -0.09149, 0.5093), (1.085, 0.03357, -0.648), (-0.3293, 0.01027, 0.5093), (1.008, -0.3018, -0.4558), (-0.3132, 0.112, 0.5093), (0.8782, -0.6036, -0.6453), (-0.2664, 0.2038, 0.5093), (0.6143, -0.8363, -0.4655), (-0.1936, 0.2767, 0.5093), (0.3362, -0.9974, -0.6436), (-0.1018, 0.3235, 0.5093), (-0.02123, -0.9047, -0.876), (-0.2898, -0.8543, -0.8782), (-0.5673, -0.7181, -0.8734), (-0.7581, -0.5142, -0.8736), (-0.912, -0.2512, -0.8668), (-0.937, 0.03623, -0.8661), (-0.912, 0.3131, -0.859), (-0.7581, 0.5866, -0.8586), (-0.5717, 0.7813, -0.8524), (-0.2898, 0.9268, -0.854), (-0.02123, 0.9665, -0.8499), (0.289, 0.9268, -0.854), (0.5293, 0.7813, -0.8524), (0.754, 0.5838, -0.8586), (0.8695, 0.3131, -0.859), (0.9362, 0.03623, -0.8661), (0.8695, -0.2512, -0.8668), (0.7573, -0.5142, -0.8736), (0.5293, -0.713, -0.8733), (0.289, -0.8543, -0.8782)], [], [(0, 1, 3, 2), (2, 3, 5, 4), (4, 5, 7, 6), (6, 7, 9, 8), (8, 9, 11, 10), (10, 11, 13, 12), (12, 13, 15, 14), (14, 15, 17, 16), (16, 17, 19, 18), (18, 19, 21, 20), (20, 21, 23, 22), (22, 23, 25, 24), (24, 25, 27, 26), (26, 27, 29, 28), (28, 29, 31, 30), (30, 31, 33, 32), (32, 33, 35, 34), (34, 35, 37, 36), (36, 37, 39, 38), (38, 39, 1, 0), (10, 12, 46, 45), (20, 22, 51, 50), (30, 32, 56, 55), (6, 8, 44, 43), (16, 18, 49, 48), (26, 28, 54, 53), (36, 38, 59, 58), (2, 4, 42, 41), (12, 14, 47, 46), (22, 24, 52, 51), (32, 34, 57, 56), (8, 10, 45, 44), (18, 20, 50, 49), (28, 30, 55, 54), (38, 0, 40, 59), (4, 6, 43, 42), (14, 16, 48, 47), (0, 2, 41, 40), (24, 26, 53, 52), (34, 36, 58, 57)])
_uv = me_cylinder_006.uv_layers.new(name='UVMap')
_uv.uv.foreach_set('vector', [1.0, 0.0, 1.0, 1.0, 0.95, 1.0, 0.95, 0.0, 0.95, 0.0, 0.95, 1.0, 0.9, 1.0, 0.9, 0.0, 0.9, 0.0, 0.9, 1.0, 0.85, 1.0, 0.85, 0.0, 0.85, 0.0, 0.85, 1.0, 0.8, 1.0, 0.8, 0.0, 0.8, 0.0, 0.8, 1.0, 0.75, 1.0, 0.75, 0.0, 0.75, 0.0, 0.75, 1.0, 0.7, 1.0, 0.7, 0.0, 0.7, 0.0, 0.7, 1.0, 0.65, 1.0, 0.65, 0.0, 0.65, 0.0, 0.65, 1.0, 0.6, 1.0, 0.6, 0.0, 0.6, 0.0, 0.6, 1.0, 0.55, 1.0, 0.55, 0.0, 0.55, 0.0, 0.55, 1.0, 0.5, 1.0, 0.5, 0.0, 0.5, 0.0, 0.5, 1.0, 0.45, 1.0, 0.45, 0.0, 0.45, 0.0, 0.45, 1.0, 0.4, 1.0, 0.4, 0.0, 0.4, 0.0, 0.4, 1.0, 0.35, 1.0, 0.35, 0.0, 0.35, 0.0, 0.35, 1.0, 0.3, 1.0, 0.3, 0.0, 0.3, 0.0, 0.3, 1.0, 0.25, 1.0, 0.25, 0.0, 0.25, 0.0, 0.25, 1.0, 0.2, 1.0, 0.2, 0.0, 0.2, 0.0, 0.2, 1.0, 0.15, 1.0, 0.15, 0.0, 0.15, 0.0, 0.15, 1.0, 0.1, 1.0, 0.1, 0.0, 0.1, 0.0, 0.1, 1.0, 0.05, 1.0, 0.05, 0.0, 0.05, 0.0, 0.05, 1.0, -1.565e-07, 1.0, -1.565e-07, 0.0, 0.75, 0.0, 0.7, 0.0, 0.7, 0.0, 0.75, 0.0, 0.5, 0.0, 0.45, 0.0, 0.45, 0.0, 0.5, 0.0, 0.25, 0.0, 0.2, 0.0, 0.2, 0.0, 0.25, 0.0, 0.85, 0.0, 0.8, 0.0, 0.8, 0.0, 0.85, 0.0, 0.6, 0.0, 0.55, 0.0, 0.55, 0.0, 0.6, 0.0, 0.35, 0.0, 0.3, 0.0, 0.3, 0.0, 0.35, 0.0, 0.1, 0.0, 0.05, 0.0, 0.05, 0.0, 0.1, 0.0, 0.95, 0.0, 0.9, 0.0, 0.9, 0.0, 0.95, 0.0, 0.7, 0.0, 0.65, 0.0, 0.65, 0.0, 0.7, 0.0, 0.45, 0.0, 0.4, 0.0, 0.4, 0.0, 0.45, 0.0, 0.2, 0.0, 0.15, 0.0, 0.15, 0.0, 0.2, 0.0, 0.8, 0.0, 0.75, 0.0, 0.75, 0.0, 0.8, 0.0, 0.55, 0.0, 0.5, 0.0, 0.5, 0.0, 0.55, 0.0, 0.3, 0.0, 0.25, 0.0, 0.25, 0.0, 0.3, 0.0, 0.05, 0.0, -1.565e-07, 0.0, -1.565e-07, 0.0, 0.05, 0.0, 0.9, 0.0, 0.85, 0.0, 0.85, 0.0, 0.9, 0.0, 0.65, 0.0, 0.6, 0.0, 0.6, 0.0, 0.65, 0.0, 1.0, 0.0, 0.95, 0.0, 0.95, 0.0, 1.0, 0.0, 0.4, 0.0, 0.35, 0.0, 0.35, 0.0, 0.4, 0.0, 0.15, 0.0, 0.1, 0.0, 0.1, 0.0, 0.15, 0.0])
me_cylinder_006.materials.append(mat_material_007)
me_cylinder_006.update()
me_cylinder_007 = bpy.data.meshes.new('Cylinder.007')
me_cylinder_007.from_pydata([(1.427e-08, 0.3306, -0.02624), (1.427e-08, 0.3306, 0.02624), (0.07357, 0.3223, -0.02624), (0.07357, 0.3223, 0.02624), (0.1434, 0.2979, -0.02624), (0.1434, 0.2979, 0.02624), (0.2061, 0.2585, -0.02624), (0.2061, 0.2585, 0.02624), (0.2585, 0.2061, -0.02624), (0.2585, 0.2061, 0.02624), (0.2979, 0.1434, -0.02624), (0.2979, 0.1434, 0.02624), (0.3223, 0.07357, -0.02624), (0.3223, 0.07357, 0.02624), (0.3306, -1.244e-08, -0.02624), (0.3306, -1.244e-08, 0.02624), (0.3223, -0.07357, -0.02624), (0.3223, -0.07357, 0.02624), (0.2979, -0.1434, -0.02624), (0.2979, -0.1434, 0.02624), (0.2585, -0.2061, -0.02624), (0.2585, -0.2061, 0.02624), (0.2061, -0.2585, -0.02624), (0.2061, -0.2585, 0.02624), (0.1434, -0.2979, -0.02624), (0.1434, -0.2979, 0.02624), (0.07357, -0.3223, -0.02624), (0.07357, -0.3223, 0.02624), (1.427e-08, -0.3306, -0.02624), (1.427e-08, -0.3306, 0.02624), (-0.07357, -0.3223, -0.02624), (-0.07357, -0.3223, 0.02624), (-0.1434, -0.2979, -0.02624), (-0.1434, -0.2979, 0.02624), (-0.2061, -0.2585, -0.02624), (-0.2061, -0.2585, 0.02624), (-0.2585, -0.2061, -0.02624), (-0.2585, -0.2061, 0.02624), (-0.2979, -0.1434, -0.02624), (-0.2979, -0.1434, 0.02624), (-0.3223, -0.07357, -0.02624), (-0.3223, -0.07357, 0.02624), (-0.3306, -1.244e-08, -0.02624), (-0.3306, -1.244e-08, 0.02624), (-0.3223, 0.07357, -0.02624), (-0.3223, 0.07357, 0.02624), (-0.2979, 0.1434, -0.02624), (-0.2979, 0.1434, 0.02624), (-0.2585, 0.2061, -0.02624), (-0.2585, 0.2061, 0.02624), (-0.2061, 0.2585, -0.02624), (-0.2061, 0.2585, 0.02624), (-0.1434, 0.2979, -0.02624), (-0.1434, 0.2979, 0.02624), (-0.07357, 0.3223, -0.02624), (-0.07357, 0.3223, 0.02624)], [], [(0, 1, 3, 2), (2, 3, 5, 4), (4, 5, 7, 6), (6, 7, 9, 8), (8, 9, 11, 10), (10, 11, 13, 12), (12, 13, 15, 14), (14, 15, 17, 16), (16, 17, 19, 18), (18, 19, 21, 20), (20, 21, 23, 22), (22, 23, 25, 24), (24, 25, 27, 26), (26, 27, 29, 28), (28, 29, 31, 30), (30, 31, 33, 32), (32, 33, 35, 34), (34, 35, 37, 36), (36, 37, 39, 38), (38, 39, 41, 40), (40, 41, 43, 42), (42, 43, 45, 44), (44, 45, 47, 46), (46, 47, 49, 48), (48, 49, 51, 50), (50, 51, 53, 52), (52, 53, 55, 54), (54, 55, 1, 0), (2, 4, 6, 8, 10, 12, 14, 16, 18, 20, 22, 24, 26, 28, 30, 32, 34, 36, 38, 40, 42, 44, 46, 48, 50, 52, 54, 0), (1, 55, 53, 51, 49, 47, 45, 43, 41, 39, 37, 35, 33, 31, 29, 27, 25, 23, 21, 19, 17, 15, 13, 11, 9, 7, 5, 3)])
_uv = me_cylinder_007.uv_layers.new(name='UVMap')
_uv.uv.foreach_set('vector', [1.0, 0.0, 1.0, 1.0, 0.9643, 1.0, 0.9643, 0.0, 0.9643, 0.0, 0.9643, 1.0, 0.9286, 1.0, 0.9286, 0.0, 0.9286, 0.0, 0.9286, 1.0, 0.8929, 1.0, 0.8929, 0.0, 0.8929, 0.0, 0.8929, 1.0, 0.8571, 1.0, 0.8571, 0.0, 0.8571, 0.0, 0.8571, 1.0, 0.8214, 1.0, 0.8214, 0.0, 0.8214, 0.0, 0.8214, 1.0, 0.7857, 1.0, 0.7857, 0.0, 0.7857, 0.0, 0.7857, 1.0, 0.75, 1.0, 0.75, 0.0, 0.75, 0.0, 0.75, 1.0, 0.7143, 1.0, 0.7143, 0.0, 0.7143, 0.0, 0.7143, 1.0, 0.6786, 1.0, 0.6786, 0.0, 0.6786, 0.0, 0.6786, 1.0, 0.6429, 1.0, 0.6429, 0.0, 0.6429, 0.0, 0.6429, 1.0, 0.6071, 1.0, 0.6071, 0.0, 0.6071, 0.0, 0.6071, 1.0, 0.5714, 1.0, 0.5714, 0.0, 0.5714, 0.0, 0.5714, 1.0, 0.5357, 1.0, 0.5357, 0.0, 0.5357, 0.0, 0.5357, 1.0, 0.5, 1.0, 0.5, 0.0, 0.5, 0.0, 0.5, 1.0, 0.4643, 1.0, 0.4643, 0.0, 0.4643, 0.0, 0.4643, 1.0, 0.4286, 1.0, 0.4286, 0.0, 0.4286, 0.0, 0.4286, 1.0, 0.3929, 1.0, 0.3929, 0.0, 0.3929, 0.0, 0.3929, 1.0, 0.3571, 1.0, 0.3571, 0.0, 0.3571, 0.0, 0.3571, 1.0, 0.3214, 1.0, 0.3214, 0.0, 0.3214, 0.0, 0.3214, 1.0, 0.2857, 1.0, 0.2857, 0.0, 0.2857, 0.0, 0.2857, 1.0, 0.25, 1.0, 0.25, 0.0, 0.25, 0.0, 0.25, 1.0, 0.2143, 1.0, 0.2143, 0.0, 0.2143, 0.0, 0.2143, 1.0, 0.1786, 1.0, 0.1786, 0.0, 0.1786, 0.0, 0.1786, 1.0, 0.1429, 1.0, 0.1429, 0.0, 0.1429, 0.0, 0.1429, 1.0, 0.1071, 1.0, 0.1071, 0.0, 0.1071, 0.0, 0.1071, 1.0, 0.07143, 1.0, 0.07143, 0.0, 0.07143, 0.0, 0.07143, 1.0, 0.03571, 1.0, 0.03571, 0.0, 0.03571, 0.0, 0.03571, 1.0, 1.565e-07, 1.0, 1.565e-07, 0.0, 0.9643, 0.0, 0.9286, 0.0, 0.8929, 0.0, 0.8571, 0.0, 0.8214, 0.0, 0.7857, 0.0, 0.75, 0.0, 0.7143, 0.0, 0.6786, 0.0, 0.6429, 0.0, 0.6071, 0.0, 0.5714, 0.0, 0.5357, 0.0, 0.5, 0.0, 0.4643, 0.0, 0.4286, 0.0, 0.3929, 0.0, 0.3571, 0.0, 0.3214, 0.0, 0.2857, 0.0, 0.25, 0.0, 0.2143, 0.0, 0.1786, 0.0, 0.1429, 0.0, 0.1071, 0.0, 0.07143, 0.0, 0.03571, 0.0, 1.565e-07, 0.0, 1.565e-07, 1.0, 0.03571, 1.0, 0.07143, 1.0, 0.1071, 1.0, 0.1429, 1.0, 0.1786, 1.0, 0.2143, 1.0, 0.25, 1.0, 0.2857, 1.0, 0.3214, 1.0, 0.3571, 1.0, 0.3929, 1.0, 0.4286, 1.0, 0.4643, 1.0, 0.5, 1.0, 0.5357, 1.0, 0.5714, 1.0, 0.6071, 1.0, 0.6429, 1.0, 0.6786, 1.0, 0.7143, 1.0, 0.75, 1.0, 0.7857, 1.0, 0.8214, 1.0, 0.8571, 1.0, 0.8929, 1.0, 0.9286, 1.0, 0.9643, 1.0])
me_cylinder_007.materials.append(mat_material_001)
me_cylinder_007.update()

# ---- objects
ob_camera = bpy.data.objects.new('Camera', cam_camera_003)
ob_plane = bpy.data.objects.new('Plane', me_plane)
ob_plane_001 = bpy.data.objects.new('Plane.001', me_plane_001)
ob_sphere = bpy.data.objects.new('Sphere', me_sphere)
ob_cone = bpy.data.objects.new('Cone', me_cone)
ob_cylinder_003 = bpy.data.objects.new('Cylinder.003', me_cylinder_005)
ob_cylinder_001 = bpy.data.objects.new('Cylinder.001', me_cylinder_006)
ob_point = bpy.data.objects.new('Point', light_point)
ob_cylinder_002 = bpy.data.objects.new('Cylinder.002', me_cylinder_007)

# ---- transforms, parenting, visibility, modifiers, constraints
ob_camera.location = (6.878, 0.4114, -1.32)
ob_camera.rotation_euler = (1.857, 0.03051, 1.567)
ob_camera.scale = (0.6643, 0.6643, 0.6643)
ob_plane.location = (0.01094, -0.003554, 2.445)
ob_plane.scale = (4.388, 11.85, 4.388)
ob_plane_001.location = (-4.323, -0.4845, -1.939)
ob_plane_001.rotation_euler = (0.0, -1.571, 0.0)
ob_plane_001.scale = (4.388, 9.42, 4.388)
ob_sphere.location = (-3.882e-05, 0.1169, 0.09182)
ob_cone.location = (-0.0001427, 0.1167, 0.32)
ob_cone.scale = (0.09078, 0.09078, 0.09078)
ob_cylinder_003.location = (0.000134, 0.1168, 1.367)
ob_cylinder_003.scale = (1.381, 1.381, 1.055)
ob_cylinder_001.location = (0.0, 0.1167, 1.0)
ob_cylinder_001.rotation_euler = (-0.01396, -0.0, 0.0)
ob_point.location = (-4.172e-07, -0.01936, 0.7601)
ob_cylinder_002.location = (0.004519, 0.1085, 2.415)
cam_camera_003.dof.focus_object = ob_cylinder_001

# ---- collection membership
scene.collection.objects.link(ob_camera)
scene.collection.objects.link(ob_plane)
scene.collection.objects.link(ob_plane_001)
col_collection.objects.link(ob_sphere)
col_collection.objects.link(ob_cone)
col_collection.objects.link(ob_cylinder_003)
col_collection.objects.link(ob_cylinder_001)
col_collection.objects.link(ob_point)
col_collection.objects.link(ob_cylinder_002)

# ---- scene / render settings (as saved in the file)
scene.camera = ob_camera
scene.frame_start = 1; scene.frame_end = 250; scene.frame_set(0)
scene.render.engine = 'BLENDER_EEVEE_NEXT'
scene.cycles.sampling_pattern = 'TABULATED_SOBOL'
scene.eevee.use_gtao = True
scene.view_settings.view_transform = 'Filmic'
bpy.context.view_layer.update()
